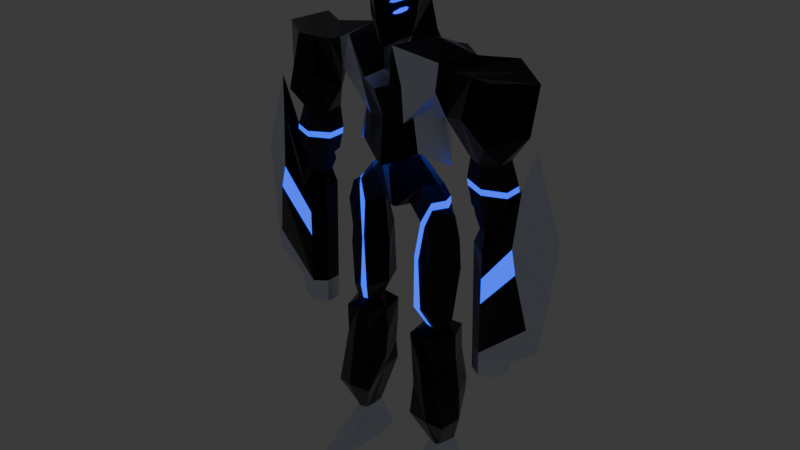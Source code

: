 # Source: C_7.blend  (saved by Blender 4.0.36; exported with 4.5.12 LTS)
import bpy
from mathutils import Matrix  # noqa: F401  (used for matrix-valued properties, if any)

bpy.ops.wm.read_factory_settings(use_empty=True)
scene = bpy.context.scene
scene.name = 'Scene'

# ---- collections
col_collection = bpy.data.collections.new('Collection'); scene.collection.children.link(col_collection)

# ---- materials (node trees are filled in below, after node groups)
mat_base = bpy.data.materials.new('Base')
mat_base.alpha_threshold = 0.0
mat_base.use_transparent_shadow = False
mat_base.roughness = 0.5
mat_base.line_color = (0.0, 0.0, 0.0, 1.0)
mat_material = bpy.data.materials.new('Material')
mat_material.use_transparent_shadow = False
mat_material_001 = bpy.data.materials.new('Material.001')
mat_material_001.use_transparent_shadow = False
mat_material_002 = bpy.data.materials.new('Material.002')
mat_material_002.use_transparent_shadow = False
mat_material_003 = bpy.data.materials.new('Material.003')
mat_material_003.use_transparent_shadow = False

# ---- material node trees
mat_base.use_nodes = True; mat_base.node_tree.nodes.clear()
_N = mat_base.node_tree.nodes; _L = mat_base.node_tree.links
n0 = _N.new('ShaderNodeOutputMaterial'); n0.name = 'Material Output'; n0.location = (300, 300)
n1 = _N.new('ShaderNodeBsdfPrincipled'); n1.name = 'Principled BSDF'; n1.location = (10, 300)
n1.inputs[0].default_value = (0.0, 0.0, 0.0, 1.0)
n1.inputs[1].default_value = 1.0
n1.inputs[3].default_value = 1.45
n1.inputs[24].default_value = 0.712
n1.inputs[25].default_value = 0.472
n1.inputs[27].default_value = (0.07777, 0.1795, 1.0, 1.0)
_L.new(n1.outputs[0], n0.inputs[0])
n0.is_active_output = True
mat_material.use_nodes = True; mat_material.node_tree.nodes.clear()
_N = mat_material.node_tree.nodes; _L = mat_material.node_tree.links
n0 = _N.new('ShaderNodeBsdfPrincipled'); n0.name = 'Principled BSDF'; n0.location = (10, 300)
n0.inputs[0].default_value = (0.8099, 0.8712, 1.0, 1.0)
n0.inputs[1].default_value = 1.0
n0.inputs[2].default_value = 0.388
n0.inputs[3].default_value = 1.45
n0.inputs[24].default_value = 0.312
n0.inputs[25].default_value = 0.276
n0.inputs[26].default_value = (0.0, 0.01135, 1.0, 1.0)
n1 = _N.new('ShaderNodeOutputMaterial'); n1.name = 'Material Output'; n1.location = (300, 300)
_L.new(n0.outputs[0], n1.inputs[0])
n1.is_active_output = True
mat_material_001.use_nodes = True; mat_material_001.node_tree.nodes.clear()
_N = mat_material_001.node_tree.nodes; _L = mat_material_001.node_tree.links
n0 = _N.new('ShaderNodeBsdfPrincipled'); n0.name = 'Principled BSDF'; n0.location = (10, 300)
n0.inputs[0].default_value = (0.03504, 0.2113, 0.6858, 1.0)
n0.inputs[2].default_value = 0.572
n0.inputs[3].default_value = 1.6
n0.inputs[13].default_value = 0.572
n0.inputs[14].default_value = (0.8944, 0.8882, 1.0, 1.0)
n0.inputs[27].default_value = (0.0, 0.04686, 1.0, 1.0)
n0.inputs[28].default_value = 2.0
n1 = _N.new('ShaderNodeOutputMaterial'); n1.name = 'Material Output'; n1.location = (300, 300)
_L.new(n0.outputs[0], n1.inputs[0])
n1.is_active_output = True
mat_material_002.use_nodes = True; mat_material_002.node_tree.nodes.clear()
_N = mat_material_002.node_tree.nodes; _L = mat_material_002.node_tree.links
n0 = _N.new('ShaderNodeBsdfPrincipled'); n0.name = 'Principled BSDF'; n0.location = (10, 300)
n0.inputs[0].default_value = (0.05797, 0.05797, 0.05797, 1.0)
n0.inputs[1].default_value = 0.736
n0.inputs[2].default_value = 0.78
n0.inputs[3].default_value = 1.45
n0.inputs[24].default_value = 1.0
n0.inputs[25].default_value = 0.492
n0.inputs[26].default_value = (0.01866, 0.0, 0.3016, 1.0)
n1 = _N.new('ShaderNodeOutputMaterial'); n1.name = 'Material Output'; n1.location = (300, 300)
_L.new(n0.outputs[0], n1.inputs[0])
n1.is_active_output = True
mat_material_003.use_nodes = True; mat_material_003.node_tree.nodes.clear()
_N = mat_material_003.node_tree.nodes; _L = mat_material_003.node_tree.links
n0 = _N.new('ShaderNodeMapping'); n0.name = 'Mapping'; n0.location = (-267, 217)
n0.inputs[2].default_value = (0.0, 0.0, 1.571)
n1 = _N.new('ShaderNodeTexCoord'); n1.name = 'Texture Coordinate'; n1.location = (-506, 218)
n2 = _N.new('ShaderNodeMixShader'); n2.name = 'Mix Shader'; n2.location = (482, 139)
n3 = _N.new('ShaderNodeOutputMaterial'); n3.name = 'Material Output'; n3.location = (758, 77)
n4 = _N.new('ShaderNodeBsdfTranslucent'); n4.name = 'Translucent BSDF'; n4.location = (256, 24)
n5 = _N.new('ShaderNodeTexWave'); n5.name = 'Wave Texture'; n5.location = (-53, 207)
n5.inputs[1].default_value = 0.9
n5.inputs[3].default_value = 15.0
n5.inputs[4].default_value = 4.4
n6 = _N.new('ShaderNodeEmission'); n6.name = 'Emission'; n6.location = (148, 379)
n6.inputs[0].default_value = (0.0, 0.01891, 1.0, 1.0)
n6.inputs[1].default_value = 3.9
_L.new(n0.outputs[0], n5.inputs[0])
_L.new(n1.outputs[4], n0.inputs[0])
_L.new(n4.outputs[0], n2.inputs[2])
_L.new(n6.outputs[0], n2.inputs[1])
_L.new(n2.outputs[0], n3.inputs[0])
_L.new(n5.outputs[0], n4.inputs[0])
n3.is_active_output = True

# ---- world
world_world = bpy.data.worlds.new('World'); scene.world = world_world
world_world.use_nodes = True; world_world.node_tree.nodes.clear()
_N = world_world.node_tree.nodes; _L = world_world.node_tree.links
n0 = _N.new('ShaderNodeOutputWorld'); n0.name = 'World Output'; n0.location = (300, 300)
n1 = _N.new('ShaderNodeBackground'); n1.name = 'Background'; n1.location = (10, 300)
n1.inputs[0].default_value = (0.05088, 0.05088, 0.05088, 1.0)
_L.new(n1.outputs[0], n0.inputs[0])
n0.is_active_output = True
world_world.color = (0.05088, 0.05088, 0.05088)
world_world.use_sun_shadow = False
world_world.sun_shadow_jitter_overblur = 0.0

# ---- meshes
me_cube = bpy.data.meshes.new('Cube')
me_cube.from_pydata([(-0.1459, -0.7023, -0.8567), (-0.4702, -0.5154, 1.285), (-0.3822, 0.5646, 1.623), (0.0, 0.6558, 1.692), (0.0, -0.7928, -0.959), (0.0, -0.6239, 1.391), (-0.3461, -0.8524, 0.4987), (-0.3822, 0.9111, 1.07), (0.0, -1.12, 0.6426), (0.0, 1.002, 1.139), (-0.3954, 0.762, 0.1055), (0.0, -0.9953, -0.1845), (0.0, 0.7957, 0.1055), (-0.2205, -0.9291, -0.07556), (-0.5633, 0.1286, 1.533), (0.0, -0.1717, 1.574), (-0.7551, -0.08183, 0.8944), (-0.6403, -0.1793, -0.1451), (-0.4592, -0.741, 0.9887), (-0.3822, 0.7438, 1.337), (0.0, -0.9734, 1.011), (0.0, 0.8349, 1.406), (-0.7156, -0.07784, 1.16), (0.1459, -0.7023, -0.8567), (0.4702, -0.5154, 1.285), (0.3822, 0.5646, 1.623), (0.3461, -0.8524, 0.4987), (0.3822, 0.9111, 1.07), (0.3954, 0.762, 0.1055), (0.2205, -0.9291, -0.07556), (0.5633, 0.1286, 1.533), (0.7551, -0.08183, 0.8944), (0.6403, -0.1793, -0.1451), (0.4592, -0.741, 0.9887), (0.3822, 0.7438, 1.337), (0.7156, -0.07784, 1.16), (-3.059, 0.5747, -4.714), (-2.968, 0.5747, -3.469), (-2.569, 0.305, -4.753), (-2.501, 0.305, -3.469), (-2.569, -0.2345, -4.753), (-2.501, -0.2345, -3.469), (-3.105, -0.4899, -4.746), (-2.968, -0.5042, -3.469), (-3.752, -0.2345, -4.714), (-3.435, -0.2345, -3.469), (-3.752, 0.305, -4.714), (-3.435, 0.305, -3.469), (-3.059, 0.5747, -4.202), (-2.415, 0.305, -4.084), (-2.415, -0.2345, -4.084), (-3.059, -0.5042, -4.122), (-3.679, -0.2345, -4.133), (-3.679, 0.305, -4.133), (-2.515, 0.305, -4.482), (-2.515, -0.2345, -4.482), (-3.059, -0.5042, -4.482), (-3.721, -0.2345, -4.462), (-3.721, 0.305, -4.462), (-3.059, 0.5747, -4.482), (-3.08, 0.4137, -4.875), (-2.733, 0.2245, -4.875), (-2.614, -0.154, -4.917), (-3.08, -0.3432, -4.875), (-3.739, -0.154, -4.887), (-3.579, 0.2245, -4.88), (-3.124, 0.4137, -5.431), (-2.823, 0.2245, -5.449), (-2.823, -0.154, -5.449), (-3.124, -0.3432, -5.431), (-3.535, -0.154, -5.419), (-3.535, 0.2245, -5.419), (-3.682, 0.2245, -5.042), (-3.682, -0.154, -5.042), (-3.079, -0.3432, -5.119), (-2.656, -0.154, -5.095), (-2.656, 0.2245, -5.095), (-3.079, 0.4137, -5.119), (-3.059, 0.5747, -4.342), (-2.448, 0.305, -4.283), (-2.448, -0.2345, -4.283), (-3.059, -0.5042, -4.295), (-3.7, -0.2345, -4.297), (-3.7, 0.305, -4.297), (-3.013, 0.5747, -3.835), (-2.43, 0.305, -3.927), (-2.43, -0.2345, -3.927), (-3.01, -0.5007, -3.827), (-3.561, -0.2379, -3.847), (-3.557, 0.305, -3.801), (-3.114, 0.5133, -5.954), (-2.678, 0.2743, -5.863), (-2.678, -0.2037, -5.863), (-3.224, -0.5972, -5.937), (-3.696, -0.1407, -5.743), (-3.62, 0.2743, -5.819), (-3.132, 0.5133, -9.813), (-2.751, 0.2743, -9.817), (-2.751, -0.2037, -9.817), (-3.132, -0.4427, -9.813), (-3.652, -0.2037, -9.821), (-3.652, 0.2743, -9.821), (-3.128, 0.5133, -9.087), (-3.934, -0.006995, -9.177), (-3.99, -0.07335, -9.214), (-3.128, -0.4427, -9.093), (-2.737, -0.2037, -9.073), (-2.737, 0.2743, -9.073), (-4.181, -0.3184, -3.846), (-4.415, -0.06484, -2.831), (-4.14, 0.04604, -3.803), (-4.541, -0.3162, -7.853), (-4.78, -0.1376, -8.615), (-3.633, 0.2743, -7.441), (-3.121, -0.4427, -7.537), (-2.708, 0.2743, -7.466), (-3.121, 0.5133, -7.518), (-2.708, -0.2037, -7.466), (-4.871, 0.06729, -6.195), (-4.229, -0.5012, -6.215), (-4.96, -0.0683, -7.396), (-3.627, 0.2743, -6.63), (-3.118, -0.4427, -6.762), (-2.693, 0.2743, -6.664), (-4.768, 0.07287, -5.488), (-4.08, -0.4856, -5.518), (-3.118, 0.5133, -6.736), (-2.693, -0.2037, -6.664), (-5.182, 0.009584, -5.264), (-1.335, 0.8999, -1.827), (-0.9228, 0.8284, -2.771), (-1.576, -0.5604, -1.843), (-0.8029, -0.4611, -2.771), (-1.077, 0.8284, -3.733), (-0.9573, -0.4611, -3.733), (-0.4079, 0.5197, -3.772), (-0.4079, -0.196, -3.772), (-0.314, 0.4333, -4.149), (-0.314, -0.1091, -4.149), (-0.5792, 0.5042, -4.4), (-0.5792, -0.18, -4.4), (-0.132, 0.6672, -5.575), (-0.132, -0.343, -5.575), (0.0, 1.072, -2.836), (0.0, -1.096, -1.957), (0.0, -0.7479, -2.836), (0.0, 1.42, -1.957), (0.0, 1.221, -4.211), (0.0, -0.897, -4.211), (0.0, 0.7709, -3.772), (0.0, -0.4472, -3.772), (0.0, 0.6238, -4.149), (0.0, -0.2996, -4.149), (0.0, 0.8577, -4.4), (0.0, -0.5335, -4.4), (0.0, 0.7152, -5.575), (0.0, -0.391, -5.575), (-1.359, 0.1618, -2.804), (-1.972, 0.1618, -1.783), (-1.601, 0.1618, -4.126), (-0.8476, 0.1618, -3.772), (-0.5431, 0.1621, -4.149), (-0.8082, 0.1621, -4.4), (-0.3611, 0.1618, -5.575), (0.0, 0.1618, -5.575), (-0.4291, -1.002, -1.771), (-1.667, -0.551, -1.049), (-2.342, 0.1618, -0.8806), (-1.483, 0.8999, -0.9446), (0.0, 1.325, -1.343), (-0.566, 0.9168, -2.935), (-0.6917, -0.8413, -1.81), (-0.6443, 0.9168, -3.917), (-0.1087, 0.6436, -3.772), (-0.1582, 0.5273, -4.149), (-0.2925, 0.6786, -4.4), (-0.066, 0.6909, -5.575), (-0.566, -0.5931, -2.935), (-0.6917, 1.165, -1.81), (-0.6443, -0.5931, -3.917), (-0.1087, -0.32, -3.772), (-0.1582, -0.2031, -4.149), (-0.2925, -0.3544, -4.4), (-0.066, -0.3667, -5.575), (-0.182, 0.1618, -5.575), (-0.7176, -1.229, -0.6181), (-0.9287, 1.165, -1.072), (-1.044, 0.1618, -0.6414), (-1.184, 0.1579, -4.786), (-0.8953, -0.1631, -4.768), (-0.6364, 0.2424, -5.539), (-0.3692, -0.1249, -5.396), (-1.127, 0.4914, -4.871), (-0.5278, 0.6017, -5.512), (-1.477, 0.1245, -5.167), (-1.268, -0.2576, -5.17), (-0.7564, 0.2114, -5.745), (-1.008, -0.3905, -5.768), (-1.33, 0.5336, -5.201), (-1.114, 0.6864, -5.798), (-1.839, 0.07274, -5.494), (-1.336, -0.2833, -5.546), (-2.018, 0.05551, -6.113), (-1.318, -0.4429, -5.956), (-1.388, 0.5096, -5.562), (-1.424, 0.6339, -5.986), (-0.5684, 0.1683, -7.169), (-0.9284, -0.5554, -6.775), (-0.9263, 0.7958, -6.772), (-1.998, 0.1717, -7.08), (-1.429, -0.5049, -7.157), (-1.427, 0.8463, -7.154), (-0.5887, 0.1553, -8.434), (-0.883, -0.5179, -8.444), (-0.8732, 0.8332, -8.444), (-1.796, 0.1698, -8.529), (-1.351, -0.5106, -8.497), (-1.341, 0.8406, -8.498), (-0.8909, 0.1531, -9.111), (-1.121, -0.2026, -9.079), (-1.115, 0.5222, -9.08), (-1.641, 0.1681, -9.151), (-1.483, -0.1969, -9.163), (-1.478, 0.5279, -9.163), (-0.6804, 0.1464, -9.438), (-0.804, -0.573, -9.323), (-0.7979, 0.8352, -9.386), (-1.874, 0.1766, -9.348), (-1.61, -0.5603, -9.309), (-1.603, 0.848, -9.372), (-0.632, 0.1502, -10.29), (-0.8688, -0.5697, -10.01), (-0.8584, 0.8822, -10.01), (-1.912, 0.1727, -10.15), (-1.595, -0.5584, -10.17), (-1.584, 0.8936, -10.17), (-0.7801, 0.1516, -11.55), (-0.8078, -0.5722, -12.12), (-0.8728, 0.8861, -11.6), (-2.09, 0.1773, -12.19), (-2.017, -0.5532, -12.19), (-1.762, 0.9051, -11.66), (-1.218, 0.178, -13.14), (-1.249, -0.15, -13.13), (-1.244, 0.5094, -13.15), (-1.788, 0.3546, -13.13), (-1.628, -0.1439, -13.15), (-1.623, 0.5155, -13.15), (-0.7142, 0.1509, -11.05), (-0.9253, 0.8825, -11.02), (-1.805, -0.5558, -11.18), (-0.9358, -0.5694, -11.02), (-1.795, 0.8961, -11.18), (-2.067, 0.1775, -11.32), (-1.269, 0.6602, -5.892), (-1.309, -0.2715, -5.372), (-1.163, -0.4167, -5.862), (-1.361, 0.5214, -5.389), (-1.597, 0.09358, -5.331), (-1.026, 0.8432, -6.917), (-1.028, -0.508, -6.921), (-1.107, 0.8369, -8.471), (-1.117, -0.5143, -8.471), (-1.296, 0.5251, -9.121), (-1.302, -0.1997, -9.121), (-1.201, 0.8416, -9.379), (-1.207, -0.5667, -9.316), (-1.221, 1.041, -10.09), (-1.232, -0.6986, -10.09), (-1.46, 1.051, -11.59), (-1.51, -0.6957, -12.11), (-1.507, 0.5248, -13.16), (-1.512, -0.219, -13.16), (-1.36, 1.043, -11.1), (-1.37, -0.6971, -11.1), (-3.334, -0.861, -2.808), (-4.086, 0.06766, -2.617), (-3.235, -0.5199, -1.242), (-4.221, 0.1929, -1.227), (-3.268, 0.7144, -0.9029), (-2.107, -0.5414, -1.18), (-1.797, -0.3775, -2.526), (-2.976, 0.8303, -2.328), (-3.745, 0.4536, -1.065), (-2.671, -0.5307, -1.211), (-2.53, -0.7277, -2.288), (-3.527, 0.8287, -2.811), (3.059, 0.5747, -4.714), (2.968, 0.5747, -3.469), (2.569, 0.305, -4.753), (2.501, 0.305, -3.469), (2.569, -0.2345, -4.753), (2.501, -0.2345, -3.469), (3.105, -0.4899, -4.746), (2.968, -0.5042, -3.469), (3.752, -0.2345, -4.714), (3.435, -0.2345, -3.469), (3.752, 0.305, -4.714), (3.435, 0.305, -3.469), (3.059, 0.5747, -4.202), (2.415, 0.305, -4.084), (2.415, -0.2345, -4.084), (3.059, -0.5042, -4.122), (3.679, -0.2345, -4.133), (3.679, 0.305, -4.133), (2.515, 0.305, -4.482), (2.515, -0.2345, -4.482), (3.059, -0.5042, -4.482), (3.721, -0.2345, -4.462), (3.721, 0.305, -4.462), (3.059, 0.5747, -4.482), (3.08, 0.4137, -4.875), (2.733, 0.2245, -4.875), (2.614, -0.154, -4.917), (3.08, -0.3432, -4.875), (3.739, -0.154, -4.887), (3.579, 0.2245, -4.88), (3.124, 0.4137, -5.431), (2.823, 0.2245, -5.449), (2.823, -0.154, -5.449), (3.124, -0.3432, -5.431), (3.535, -0.154, -5.419), (3.535, 0.2245, -5.419), (3.682, 0.2245, -5.042), (3.682, -0.154, -5.042), (3.079, -0.3432, -5.119), (2.656, -0.154, -5.095), (2.656, 0.2245, -5.095), (3.079, 0.4137, -5.119), (3.059, 0.5747, -4.342), (2.448, 0.305, -4.283), (2.448, -0.2345, -4.283), (3.059, -0.5042, -4.295), (3.7, -0.2345, -4.297), (3.7, 0.305, -4.297), (3.013, 0.5747, -3.835), (2.43, 0.305, -3.927), (2.43, -0.2345, -3.927), (3.01, -0.5007, -3.827), (3.561, -0.2379, -3.847), (3.557, 0.305, -3.801), (3.114, 0.5133, -5.954), (2.678, 0.2743, -5.863), (2.678, -0.2037, -5.863), (3.224, -0.5972, -5.937), (3.696, -0.1407, -5.743), (3.62, 0.2743, -5.819), (3.132, 0.5133, -9.813), (2.751, 0.2743, -9.817), (2.751, -0.2037, -9.817), (3.132, -0.4427, -9.813), (3.652, -0.2037, -9.821), (3.652, 0.2743, -9.821), (3.128, 0.5133, -9.087), (3.934, -0.006995, -9.177), (3.99, -0.07335, -9.214), (3.128, -0.4427, -9.093), (2.737, -0.2037, -9.073), (2.737, 0.2743, -9.073), (4.181, -0.3184, -3.846), (4.415, -0.06484, -2.831), (4.14, 0.04604, -3.803), (4.541, -0.3162, -7.853), (4.78, -0.1376, -8.615), (3.633, 0.2743, -7.441), (3.121, -0.4427, -7.537), (2.708, 0.2743, -7.466), (3.121, 0.5133, -7.518), (2.708, -0.2037, -7.466), (4.871, 0.06729, -6.195), (4.229, -0.5012, -6.215), (4.96, -0.0683, -7.396), (3.627, 0.2743, -6.63), (3.118, -0.4427, -6.762), (2.693, 0.2743, -6.664), (4.768, 0.07287, -5.488), (4.08, -0.4856, -5.518), (3.118, 0.5133, -6.736), (2.693, -0.2037, -6.664), (5.182, 0.009584, -5.264), (1.335, 0.8999, -1.827), (0.9228, 0.8284, -2.771), (1.576, -0.5604, -1.843), (0.8029, -0.4611, -2.771), (1.077, 0.8284, -3.733), (0.9573, -0.4611, -3.733), (0.4079, 0.5197, -3.772), (0.4079, -0.196, -3.772), (0.314, 0.4333, -4.149), (0.314, -0.1091, -4.149), (0.5792, 0.5042, -4.4), (0.5792, -0.18, -4.4), (0.132, 0.6672, -5.575), (0.132, -0.343, -5.575), (1.359, 0.1618, -2.804), (1.972, 0.1618, -1.783), (1.601, 0.1618, -4.126), (0.8476, 0.1618, -3.772), (0.5431, 0.1621, -4.149), (0.8082, 0.1621, -4.4), (0.3611, 0.1618, -5.575), (0.4291, -1.002, -1.771), (1.667, -0.551, -1.049), (2.342, 0.1618, -0.8806), (1.483, 0.8999, -0.9446), (0.566, 0.9168, -2.935), (0.6917, -0.8413, -1.81), (0.6443, 0.9168, -3.917), (0.1087, 0.6436, -3.772), (0.1582, 0.5273, -4.149), (0.2925, 0.6786, -4.4), (0.066, 0.6909, -5.575), (0.566, -0.5931, -2.935), (0.6917, 1.165, -1.81), (0.6443, -0.5931, -3.917), (0.1087, -0.32, -3.772), (0.1582, -0.2031, -4.149), (0.2925, -0.3544, -4.4), (0.066, -0.3667, -5.575), (0.182, 0.1618, -5.575), (0.7176, -1.229, -0.6181), (0.9287, 1.165, -1.072), (1.044, 0.1618, -0.6414), (1.184, 0.1579, -4.786), (0.8953, -0.1631, -4.768), (0.6364, 0.2424, -5.539), (0.3692, -0.1249, -5.396), (1.127, 0.4914, -4.871), (0.5278, 0.6017, -5.512), (1.477, 0.1245, -5.167), (1.268, -0.2576, -5.17), (0.7564, 0.2114, -5.745), (1.008, -0.3905, -5.768), (1.33, 0.5336, -5.201), (1.114, 0.6864, -5.798), (1.839, 0.07274, -5.494), (1.336, -0.2833, -5.546), (2.018, 0.05551, -6.113), (1.318, -0.4429, -5.956), (1.388, 0.5096, -5.562), (1.424, 0.6339, -5.986), (0.5684, 0.1683, -7.169), (0.9284, -0.5554, -6.775), (0.9263, 0.7958, -6.772), (1.998, 0.1717, -7.08), (1.429, -0.5049, -7.157), (1.427, 0.8463, -7.154), (0.5887, 0.1553, -8.434), (0.883, -0.5179, -8.444), (0.8732, 0.8332, -8.444), (1.796, 0.1698, -8.529), (1.351, -0.5106, -8.497), (1.341, 0.8406, -8.498), (0.8909, 0.1531, -9.111), (1.121, -0.2026, -9.079), (1.115, 0.5222, -9.08), (1.641, 0.1681, -9.151), (1.483, -0.1969, -9.163), (1.478, 0.5279, -9.163), (0.6804, 0.1464, -9.438), (0.804, -0.573, -9.323), (0.7979, 0.8352, -9.386), (1.874, 0.1766, -9.348), (1.61, -0.5603, -9.309), (1.603, 0.848, -9.372), (0.632, 0.1502, -10.29), (0.8688, -0.5697, -10.01), (0.8584, 0.8822, -10.01), (1.912, 0.1727, -10.15), (1.595, -0.5584, -10.17), (1.584, 0.8936, -10.17), (0.7801, 0.1516, -11.55), (0.8078, -0.5722, -12.12), (0.8728, 0.8861, -11.6), (2.09, 0.1773, -12.19), (2.017, -0.5532, -12.19), (1.762, 0.9051, -11.66), (1.218, 0.178, -13.14), (1.249, -0.15, -13.13), (1.244, 0.5094, -13.15), (1.788, 0.3546, -13.13), (1.628, -0.1439, -13.15), (1.623, 0.5155, -13.15), (0.7142, 0.1509, -11.05), (0.9253, 0.8825, -11.02), (1.805, -0.5558, -11.18), (0.9358, -0.5694, -11.02), (1.795, 0.8961, -11.18), (2.067, 0.1775, -11.32), (1.269, 0.6602, -5.892), (1.309, -0.2715, -5.372), (1.163, -0.4167, -5.862), (1.361, 0.5214, -5.389), (1.597, 0.09358, -5.331), (1.026, 0.8432, -6.917), (1.028, -0.508, -6.921), (1.107, 0.8369, -8.471), (1.117, -0.5143, -8.471), (1.296, 0.5251, -9.121), (1.302, -0.1997, -9.121), (1.201, 0.8416, -9.379), (1.207, -0.5667, -9.316), (1.221, 1.041, -10.09), (1.232, -0.6986, -10.09), (1.46, 1.051, -11.59), (1.51, -0.6957, -12.11), (1.507, 0.5248, -13.16), (1.512, -0.219, -13.16), (1.36, 1.043, -11.1), (1.37, -0.6971, -11.1), (3.334, -0.861, -2.808), (4.086, 0.06766, -2.617), (3.235, -0.5199, -1.242), (4.221, 0.1929, -1.227), (3.268, 0.7144, -0.9029), (2.107, -0.5414, -1.18), (1.797, -0.3775, -2.526), (2.976, 0.8303, -2.328), (3.745, 0.4536, -1.065), (2.671, -0.5307, -1.211), (2.53, -0.7277, -2.288), (3.527, 0.8287, -2.811), (-0.5571, 1.006, -1.242), (0.0, 1.102, -1.405), (0.0, -0.3505, -1.773), (-0.2574, -0.2935, -1.661), (0.5571, 1.006, -1.242), (0.2574, -0.2935, -1.661), (-0.6081, 1.065, -1.219), (3.758e-10, 1.17, -1.396), (3.758e-10, -0.4158, -1.798), (-0.281, -0.3537, -1.676), (0.6081, 1.065, -1.219), (0.281, -0.3537, -1.676), (-0.5972, 0.7569, -0.6656), (0.0, 0.8692, -0.6656), (0.0, -0.1647, -0.6603), (-0.492, -0.1647, -0.6603), (0.5972, 0.7569, -0.6656), (0.492, -0.1647, -0.6603), (-1.048, 0.1257, -14.3), (-1.229, -1.532, -14.31), (-1.092, 0.9229, -14.25), (-1.602, 0.1734, -14.31), (-1.943, 0.4478, -14.29), (-1.851, -1.467, -14.33), (-1.621, 0.9793, -14.26), (-1.429, 0.9746, -14.27), (-1.662, -1.502, -14.31), (1.048, 0.1257, -14.3), (1.229, -1.532, -14.31), (1.092, 0.9229, -14.25), (1.602, 0.1734, -14.31), (1.943, 0.4478, -14.29), (1.851, -1.467, -14.33), (1.621, 0.9793, -14.26), (1.429, 0.9746, -14.27), (1.662, -1.502, -14.31)], [], [(22, 14, 2, 19), (20, 5, 1, 18), (15, 14, 1, 5), (537, 536, 4, 0), (19, 2, 3, 21), (10, 7, 9, 12), (11, 8, 6, 13), (17, 16, 7, 10), (537, 17, 10, 534), (4, 11, 13, 0), (534, 10, 12, 535), (0, 13, 17, 537), (13, 6, 16, 17), (3, 2, 14, 15), (18, 1, 14, 22), (6, 18, 22, 16), (7, 19, 21, 9), (8, 20, 18, 6), (16, 22, 19, 7), (35, 34, 25, 30), (20, 33, 24, 5), (15, 5, 24, 30), (539, 23, 4, 536), (34, 21, 3, 25), (28, 12, 9, 27), (11, 29, 26, 8), (32, 28, 27, 31), (539, 538, 28, 32), (4, 23, 29, 11), (538, 535, 12, 28), (23, 539, 32, 29), (29, 32, 31, 26), (3, 15, 30, 25), (33, 35, 30, 24), (26, 31, 35, 33), (27, 9, 21, 34), (8, 26, 33, 20), (31, 27, 34, 35), (84, 37, 39, 85), (85, 39, 41, 86), (86, 41, 43, 87), (87, 43, 45, 88), (275, 276, 45, 43), (88, 45, 47, 89), (89, 47, 37, 84), (38, 40, 62, 61), (83, 53, 48, 78), (82, 52, 53, 83), (81, 51, 52, 82), (80, 50, 51, 81), (79, 49, 50, 80), (78, 48, 49, 79), (36, 59, 54, 38), (38, 54, 55, 40), (40, 55, 56, 42), (42, 56, 57, 44), (44, 57, 58, 46), (46, 58, 59, 36), (73, 72, 71, 70), (44, 46, 65, 64), (36, 38, 61, 60), (40, 42, 63, 62), (46, 36, 60, 65), (42, 44, 64, 63), (66, 67, 91, 90), (75, 74, 69, 68), (77, 76, 67, 66), (72, 77, 66, 71), (74, 73, 70, 69), (76, 75, 68, 67), (61, 62, 75, 76), (63, 64, 73, 74), (65, 60, 77, 72), (60, 61, 76, 77), (62, 63, 74, 75), (64, 65, 72, 73), (59, 78, 79, 54), (54, 79, 80, 55), (55, 80, 81, 56), (56, 81, 82, 57), (57, 82, 83, 58), (58, 83, 78, 59), (53, 89, 84, 48), (52, 88, 89, 53), (51, 87, 88, 52), (50, 86, 87, 51), (49, 85, 86, 50), (48, 84, 85, 49), (103, 102, 96, 101), (71, 66, 90, 95), (69, 70, 94, 93), (67, 68, 92, 91), (70, 71, 95, 94), (68, 69, 93, 92), (96, 97, 98, 99, 100, 101), (105, 104, 100, 99), (107, 106, 98, 97), (104, 103, 101, 100), (106, 105, 99, 98), (102, 107, 97, 96), (116, 115, 107, 102), (117, 114, 105, 106), (93, 94, 109, 108), (115, 117, 106, 107), (94, 95, 110, 109), (113, 116, 102, 103), (109, 110, 124, 118, 103, 104, 112, 120, 128), (119, 120, 112, 111), (104, 105, 111, 112), (122, 93, 108, 125), (113, 103, 118), (121, 113, 118, 124), (105, 114, 119, 111), (125, 128, 120, 119), (121, 126, 116, 113), (123, 127, 117, 115), (127, 122, 114, 117), (126, 123, 115, 116), (90, 91, 123, 126), (92, 93, 122, 127), (91, 92, 127, 123), (95, 90, 126, 121), (108, 109, 128, 125), (95, 121, 124, 110), (114, 122, 125, 119), (171, 144, 165, 185), (177, 171, 131, 132), (157, 158, 129, 130), (157, 130, 133, 159), (179, 134, 136, 180), (177, 132, 134, 179), (159, 133, 135, 160), (180, 136, 138, 181), (160, 135, 137, 161), (163, 142, 191, 190), (181, 138, 140, 182), (161, 137, 139, 162), (182, 140, 142, 183), (175, 153, 155, 176), (184, 164, 156, 183), (173, 149, 151, 174), (174, 151, 153, 175), (172, 147, 149, 173), (170, 143, 147, 172), (170, 178, 146, 143), (176, 155, 164, 184), (138, 161, 162, 140), (139, 141, 193, 192), (136, 160, 161, 138), (134, 159, 160, 136), (132, 157, 159, 134), (132, 131, 158, 157), (284, 283, 278, 277), (187, 167, 166, 185), (186, 168, 167, 187), (129, 158, 167, 168), (178, 129, 168, 186), (146, 178, 186, 169), (141, 176, 184, 163), (130, 129, 178, 170), (130, 170, 172, 133), (133, 172, 173, 135), (137, 174, 175, 139), (135, 173, 174, 137), (163, 184, 183, 142), (139, 175, 176, 141), (154, 182, 183, 156), (152, 181, 182, 154), (150, 180, 181, 152), (145, 177, 179, 148), (148, 179, 180, 150), (145, 144, 171, 177), (131, 171, 185, 166), (192, 193, 199, 198), (188, 192, 198, 194), (141, 163, 190, 193), (140, 162, 188, 189), (142, 140, 189, 191), (162, 139, 192, 188), (256, 255, 201, 203), (196, 197, 207, 206), (189, 188, 194, 195), (193, 190, 196, 199), (191, 189, 195, 197), (190, 191, 197, 196), (200, 204, 205, 202), (201, 200, 202, 203), (199, 196, 206, 208), (258, 257, 204, 200), (257, 254, 205, 204), (255, 258, 200, 201), (210, 209, 215, 216), (259, 208, 214, 261), (256, 203, 210, 260), (254, 199, 208, 259), (202, 205, 211, 209), (203, 202, 209, 210), (212, 213, 219, 218), (215, 217, 223, 221), (208, 206, 212, 214), (260, 210, 216, 262), (209, 211, 217, 215), (206, 207, 213, 212), (220, 218, 224, 226), (222, 221, 227, 228), (261, 214, 220, 263), (216, 215, 221, 222), (214, 212, 218, 220), (262, 216, 222, 264), (265, 226, 232, 267), (224, 225, 231, 230), (264, 222, 228, 266), (221, 223, 229, 227), (218, 219, 225, 224), (263, 220, 226, 265), (274, 250, 240, 270), (249, 248, 236, 238), (228, 227, 233, 234), (226, 224, 230, 232), (266, 228, 234, 268), (227, 229, 235, 233), (269, 238, 244, 271), (236, 237, 243, 242), (253, 252, 241, 239), (248, 251, 237, 236), (273, 249, 238, 269), (250, 253, 239, 240), (506, 482, 555, 556), (243, 272, 548, 541), (240, 239, 245, 246), (238, 236, 242, 244), (270, 240, 246, 272), (239, 241, 247, 245), (234, 233, 253, 250), (267, 232, 249, 273), (230, 231, 251, 248), (233, 235, 252, 253), (232, 230, 248, 249), (268, 234, 250, 274), (231, 268, 274, 251), (235, 267, 273, 252), (237, 270, 272, 243), (272, 246, 545, 548), (482, 480, 553, 555), (252, 273, 269, 241), (241, 269, 271, 247), (225, 266, 268, 231), (251, 274, 270, 237), (223, 263, 265, 229), (219, 264, 266, 225), (229, 265, 267, 235), (213, 262, 264, 219), (217, 261, 263, 223), (207, 260, 262, 213), (205, 254, 259, 211), (197, 256, 260, 207), (211, 259, 261, 217), (195, 194, 258, 255), (198, 199, 254, 257), (194, 198, 257, 258), (197, 195, 255, 256), (276, 275, 277, 278), (285, 284, 277, 275), (283, 286, 276, 278), (167, 158, 282, 279), (158, 131, 281, 282), (131, 166, 280, 281), (166, 167, 279, 280), (279, 282, 286, 283), (281, 280, 284, 285), (280, 279, 283, 284), (285, 275, 43, 41), (281, 285, 41, 39), (276, 286, 47, 45), (286, 282, 37, 47), (282, 281, 39, 37), (185, 165, 186, 187), (335, 336, 290, 288), (336, 337, 292, 290), (337, 338, 294, 292), (338, 339, 296, 294), (510, 294, 296, 511), (339, 340, 298, 296), (340, 335, 288, 298), (289, 312, 313, 291), (334, 329, 299, 304), (333, 334, 304, 303), (332, 333, 303, 302), (331, 332, 302, 301), (330, 331, 301, 300), (329, 330, 300, 299), (287, 289, 305, 310), (289, 291, 306, 305), (291, 293, 307, 306), (293, 295, 308, 307), (295, 297, 309, 308), (297, 287, 310, 309), (324, 321, 322, 323), (295, 315, 316, 297), (287, 311, 312, 289), (291, 313, 314, 293), (297, 316, 311, 287), (293, 314, 315, 295), (317, 341, 342, 318), (326, 319, 320, 325), (328, 317, 318, 327), (323, 322, 317, 328), (325, 320, 321, 324), (327, 318, 319, 326), (312, 327, 326, 313), (314, 325, 324, 315), (316, 323, 328, 311), (311, 328, 327, 312), (313, 326, 325, 314), (315, 324, 323, 316), (310, 305, 330, 329), (305, 306, 331, 330), (306, 307, 332, 331), (307, 308, 333, 332), (308, 309, 334, 333), (309, 310, 329, 334), (304, 299, 335, 340), (303, 304, 340, 339), (302, 303, 339, 338), (301, 302, 338, 337), (300, 301, 337, 336), (299, 300, 336, 335), (354, 352, 347, 353), (322, 346, 341, 317), (320, 344, 345, 321), (318, 342, 343, 319), (321, 345, 346, 322), (319, 343, 344, 320), (347, 352, 351, 350, 349, 348), (356, 350, 351, 355), (358, 348, 349, 357), (355, 351, 352, 354), (357, 349, 350, 356), (353, 347, 348, 358), (367, 353, 358, 366), (368, 357, 356, 365), (344, 359, 360, 345), (366, 358, 357, 368), (345, 360, 361, 346), (364, 354, 353, 367), (360, 379, 371, 363, 355, 354, 369, 375, 361), (370, 362, 363, 371), (355, 363, 362, 356), (373, 376, 359, 344), (364, 369, 354), (372, 375, 369, 364), (356, 362, 370, 365), (376, 370, 371, 379), (372, 364, 367, 377), (374, 366, 368, 378), (378, 368, 365, 373), (377, 367, 366, 374), (341, 377, 374, 342), (343, 378, 373, 344), (342, 374, 378, 343), (346, 372, 377, 341), (359, 376, 379, 360), (346, 361, 375, 372), (365, 370, 376, 373), (406, 420, 401, 144), (412, 383, 382, 406), (394, 381, 380, 395), (394, 396, 384, 381), (414, 415, 387, 385), (412, 414, 385, 383), (396, 397, 386, 384), (415, 416, 389, 387), (397, 398, 388, 386), (400, 425, 426, 393), (416, 417, 391, 389), (398, 399, 390, 388), (417, 418, 393, 391), (410, 411, 155, 153), (419, 418, 156, 164), (408, 409, 151, 149), (409, 410, 153, 151), (407, 408, 149, 147), (405, 407, 147, 143), (405, 143, 146, 413), (411, 419, 164, 155), (389, 391, 399, 398), (390, 427, 428, 392), (387, 389, 398, 397), (385, 387, 397, 396), (383, 385, 396, 394), (383, 394, 395, 382), (519, 512, 513, 518), (422, 420, 402, 403), (421, 422, 403, 404), (380, 404, 403, 395), (413, 421, 404, 380), (146, 169, 421, 413), (392, 400, 419, 411), (381, 405, 413, 380), (381, 384, 407, 405), (384, 386, 408, 407), (388, 390, 410, 409), (386, 388, 409, 408), (400, 393, 418, 419), (390, 392, 411, 410), (154, 156, 418, 417), (152, 154, 417, 416), (150, 152, 416, 415), (145, 148, 414, 412), (148, 150, 415, 414), (145, 412, 406, 144), (382, 402, 420, 406), (427, 433, 434, 428), (423, 429, 433, 427), (392, 428, 425, 400), (391, 424, 423, 399), (393, 426, 424, 391), (399, 423, 427, 390), (491, 438, 436, 490), (431, 441, 442, 432), (424, 430, 429, 423), (428, 434, 431, 425), (426, 432, 430, 424), (425, 431, 432, 426), (435, 437, 440, 439), (436, 438, 437, 435), (434, 443, 441, 431), (493, 435, 439, 492), (492, 439, 440, 489), (490, 436, 435, 493), (445, 451, 450, 444), (494, 496, 449, 443), (491, 495, 445, 438), (489, 494, 443, 434), (437, 444, 446, 440), (438, 445, 444, 437), (447, 453, 454, 448), (450, 456, 458, 452), (443, 449, 447, 441), (495, 497, 451, 445), (444, 450, 452, 446), (441, 447, 448, 442), (455, 461, 459, 453), (457, 463, 462, 456), (496, 498, 455, 449), (451, 457, 456, 450), (449, 455, 453, 447), (497, 499, 457, 451), (500, 502, 467, 461), (459, 465, 466, 460), (499, 501, 463, 457), (456, 462, 464, 458), (453, 459, 460, 454), (498, 500, 461, 455), (509, 505, 475, 485), (484, 473, 471, 483), (463, 469, 468, 462), (461, 467, 465, 459), (501, 503, 469, 463), (462, 468, 470, 464), (504, 506, 479, 473), (471, 477, 478, 472), (488, 474, 476, 487), (483, 471, 472, 486), (508, 504, 473, 484), (485, 475, 474, 488), (247, 271, 547, 546), (271, 244, 542, 547), (475, 481, 480, 474), (473, 479, 477, 471), (505, 507, 481, 475), (474, 480, 482, 476), (469, 485, 488, 468), (502, 508, 484, 467), (465, 483, 486, 466), (468, 488, 487, 470), (467, 484, 483, 465), (503, 509, 485, 469), (466, 486, 509, 503), (470, 487, 508, 502), (472, 478, 507, 505), (480, 481, 554, 553), (245, 247, 546, 544), (487, 476, 504, 508), (476, 482, 506, 504), (460, 466, 503, 501), (486, 472, 505, 509), (458, 464, 500, 498), (454, 460, 501, 499), (464, 470, 502, 500), (448, 454, 499, 497), (452, 458, 498, 496), (442, 448, 497, 495), (440, 446, 494, 489), (432, 442, 495, 491), (446, 452, 496, 494), (430, 490, 493, 429), (433, 492, 489, 434), (429, 493, 492, 433), (432, 491, 490, 430), (511, 513, 512, 510), (520, 510, 512, 519), (518, 513, 511, 521), (403, 514, 517, 395), (395, 517, 516, 382), (382, 516, 515, 402), (402, 515, 514, 403), (514, 518, 521, 517), (516, 520, 519, 515), (515, 519, 518, 514), (520, 292, 294, 510), (516, 290, 292, 520), (511, 296, 298, 521), (521, 298, 288, 517), (517, 288, 290, 516), (420, 422, 421, 401), (421, 169, 523, 526), (525, 524, 530, 531), (169, 186, 522, 523), (401, 421, 526, 527), (144, 401, 527, 524), (165, 144, 524, 525), (186, 165, 525, 522), (529, 528, 534, 535), (524, 527, 533, 530), (522, 525, 531, 528), (523, 522, 528, 529), (527, 526, 532, 533), (526, 523, 529, 532), (533, 532, 538, 539), (532, 529, 535, 538), (531, 530, 536, 537), (530, 533, 539, 536), (528, 531, 537, 534), (547, 543, 544, 546), (543, 548, 545, 544), (540, 541, 548, 543), (542, 540, 543, 547), (556, 555, 553, 552), (552, 553, 554, 557), (549, 552, 557, 550), (551, 556, 552, 549), (479, 506, 556, 551), (481, 507, 557, 554), (507, 478, 550, 557), (242, 243, 541, 540), (244, 242, 540, 542), (478, 477, 549, 550), (477, 479, 551, 549), (246, 245, 544, 545)])
me_cube.polygons.foreach_set('material_index', [0, 0, 0, 0, 0, 0, 0, 0, 0, 0, 0, 0, 0, 0, 0, 0, 0, 0, 0, 0, 0, 0, 0, 0, 0, 0, 0, 0, 0, 0, 0, 0, 0, 0, 0, 0, 0, 0, 3, 3, 3, 3, 0, 0, 3, 3, 2, 2, 2, 2, 2, 2, 3, 3, 3, 3, 3, 3, 3, 3, 3, 3, 3, 3, 0, 3, 3, 3, 3, 3, 3, 3, 3, 3, 3, 3, 3, 3, 3, 3, 3, 3, 3, 0, 3, 3, 3, 3, 1, 0, 0, 0, 0, 0, 0, 1, 1, 1, 1, 1, 0, 0, 0, 0, 0, 0, 1, 1, 1, 0, 0, 2, 0, 1, 0, 0, 0, 0, 0, 0, 0, 0, 1, 0, 2, 0, 1, 1, 1, 2, 0, 2, 0, 0, 0, 0, 0, 0, 0, 0, 0, 0, 2, 1, 0, 0, 0, 0, 0, 2, 1, 1, 0, 0, 0, 1, 0, 0, 0, 0, 1, 2, 0, 0, 0, 0, 0, 0, 0, 0, 2, 0, 1, 3, 3, 0, 0, 0, 0, 0, 0, 3, 0, 3, 0, 3, 3, 0, 3, 0, 3, 3, 2, 0, 2, 3, 3, 0, 3, 0, 0, 3, 0, 0, 0, 2, 3, 0, 0, 0, 0, 0, 0, 0, 0, 0, 0, 0, 0, 0, 0, 0, 0, 0, 0, 0, 0, 1, 1, 0, 0, 0, 0, 0, 0, 0, 0, 0, 0, 0, 0, 0, 1, 1, 0, 0, 0, 0, 0, 0, 0, 2, 0, 2, 0, 2, 0, 2, 2, 2, 2, 0, 0, 0, 0, 0, 0, 0, 0, 0, 0, 0, 0, 0, 0, 0, 0, 3, 3, 3, 3, 0, 3, 3, 3, 2, 2, 2, 2, 2, 2, 3, 3, 3, 3, 3, 3, 3, 3, 3, 3, 3, 3, 0, 3, 3, 3, 3, 3, 3, 3, 3, 3, 3, 3, 3, 3, 3, 3, 3, 3, 3, 3, 3, 3, 3, 3, 1, 0, 0, 0, 0, 0, 0, 1, 1, 1, 1, 1, 0, 0, 0, 0, 0, 0, 1, 1, 1, 0, 0, 2, 0, 1, 0, 0, 0, 0, 0, 0, 0, 0, 1, 0, 2, 0, 1, 1, 1, 2, 0, 2, 0, 0, 0, 0, 0, 0, 0, 0, 0, 0, 2, 1, 0, 0, 0, 0, 0, 2, 1, 1, 0, 0, 0, 1, 0, 0, 0, 0, 1, 2, 0, 0, 0, 0, 0, 0, 0, 0, 2, 0, 1, 3, 3, 0, 0, 0, 0, 0, 0, 3, 0, 3, 0, 3, 3, 0, 3, 0, 3, 3, 2, 0, 2, 3, 3, 0, 3, 0, 0, 3, 0, 0, 0, 2, 3, 0, 0, 0, 0, 0, 0, 0, 0, 0, 0, 0, 0, 0, 0, 0, 0, 0, 0, 0, 0, 1, 1, 0, 0, 0, 0, 0, 0, 0, 0, 0, 0, 0, 0, 0, 1, 1, 0, 0, 0, 0, 0, 0, 0, 2, 0, 2, 0, 2, 0, 2, 2, 2, 2, 0, 0, 0, 0, 0, 0, 0, 0, 0, 0, 0, 0, 0, 0, 0, 0, 0, 0, 0, 0, 1, 1, 0, 0, 0, 0, 0, 0, 0, 0, 0, 1, 1, 0, 0, 0, 0, 0, 0, 0, 0, 0, 1, 1, 1, 1, 1, 1, 1, 1])
_uv = me_cube.uv_layers.new(name='UVMap')
_uv.uv.foreach_set('vector', [0.1393, 0.5893, 0.1492, 0.5679, 0.1729, 0.5602, 0.1839, 0.5746, 0.3351, 0.6464, 0.3306, 0.6213, 0.3567, 0.6167, 0.3598, 0.634, 0.3293, 0.5952, 0.3598, 0.5795, 0.3567, 0.6167, 0.3306, 0.6213, 0.7276, 0.5816, 0.7539, 0.5816, 0.7539, 0.6164, 0.7461, 0.6112, 0.009653, 0.7099, 0.0111, 0.6944, 0.03033, 0.6905, 0.02888, 0.706, 0.0099, 0.7759, 0.0083, 0.7244, 0.02753, 0.7205, 0.03044, 0.7757, 0.5847, 0.8433, 0.5813, 0.7989, 0.6021, 0.8058, 0.5966, 0.8368, 0.1415, 0.6591, 0.1403, 0.6036, 0.1943, 0.5879, 0.1915, 0.6401, 0.146, 0.686, 0.1415, 0.6591, 0.1915, 0.6401, 0.1943, 0.6819, 0.5885, 0.885, 0.5847, 0.8433, 0.5966, 0.8368, 0.5966, 0.8791, -4.286e-09, 0.8174, 0.0099, 0.7759, 0.03044, 0.7757, 0.03044, 0.8171, 0.1207, 0.6981, 0.1039, 0.6578, 0.1415, 0.6591, 0.146, 0.686, 0.1039, 0.6578, 0.1041, 0.6273, 0.1403, 0.6036, 0.1415, 0.6591, 0.3299, 0.5519, 0.3503, 0.5566, 0.3598, 0.5795, 0.3293, 0.5952, 0.1067, 0.6009, 0.1169, 0.584, 0.1492, 0.5679, 0.1393, 0.5893, 0.1041, 0.6273, 0.1067, 0.6009, 0.1393, 0.5893, 0.1403, 0.6036, 0.0083, 0.7244, 0.009653, 0.7099, 0.02888, 0.706, 0.02753, 0.7205, 0.5813, 0.7989, 0.5813, 0.7793, 0.6074, 0.7793, 0.6021, 0.8058, 0.1403, 0.6036, 0.1393, 0.5893, 0.1839, 0.5746, 0.1943, 0.5879, 0.2125, 0.9006, 0.2145, 0.854, 0.2278, 0.8572, 0.2267, 0.8819, 0.2512, 0.9417, 0.2291, 0.9345, 0.2344, 0.9177, 0.2572, 0.9171, 0.2546, 0.8912, 0.2572, 0.9171, 0.2344, 0.9177, 0.2267, 0.8819, 0.1466, 0.9402, 0.1281, 0.9698, 0.1202, 0.9751, 0.1202, 0.9402, 0.5256, 0.4751, 0.5046, 0.4711, 0.5065, 0.4557, 0.5275, 0.4596, 0.5252, 0.5411, 0.504, 0.5408, 0.5028, 0.4855, 0.5238, 0.4895, 0.7394, 0.437, 0.7286, 0.4305, 0.7246, 0.3995, 0.7417, 0.3925, 0.1008, 0.8864, 0.09794, 0.8446, 0.1446, 0.8298, 0.1534, 0.8706, 0.0729, 0.8933, 0.06109, 0.8467, 0.09794, 0.8446, 0.1008, 0.8864, 0.06109, 0.9369, 0.06661, 0.9285, 0.1101, 0.9312, 0.1031, 0.9402, 0.5354, 0.5826, 0.5028, 0.5822, 0.504, 0.5408, 0.5252, 0.5411, 0.06661, 0.9285, 0.0729, 0.8933, 0.1008, 0.8864, 0.1101, 0.9312, 0.1101, 0.9312, 0.1008, 0.8864, 0.1534, 0.8706, 0.1395, 0.92, 0.9738, 0.2362, 0.9738, 0.2796, 0.9461, 0.2676, 0.955, 0.2435, 0.2291, 0.9345, 0.2125, 0.9006, 0.2267, 0.8819, 0.2344, 0.9177, 0.1395, 0.92, 0.1534, 0.8706, 0.1664, 0.8691, 0.1641, 0.9081, 0.5238, 0.4895, 0.5028, 0.4855, 0.5046, 0.4711, 0.5256, 0.4751, 0.7417, 0.3925, 0.7246, 0.3995, 0.7213, 0.3731, 0.7441, 0.3731, 0.2021, 0.9064, 0.2021, 0.851, 0.2145, 0.854, 0.2125, 0.9006, 0.932, 0.5852, 0.9517, 0.5869, 0.9528, 0.6141, 0.9284, 0.6188, 0.887, 0.7793, 0.889, 0.7568, 0.9158, 0.7543, 0.9138, 0.7767, 0.8815, 0.2601, 0.8884, 0.2362, 0.9111, 0.2386, 0.9109, 0.2579, 0.9109, 0.2579, 0.9111, 0.2386, 0.9376, 0.2422, 0.9417, 0.2631, 0.6466, 0.715, 0.659, 0.7608, 0.6111, 0.7274, 0.6095, 0.7007, 9.777e-05, 0.8387, 0.000464, 0.8181, 0.02919, 0.8174, 0.02895, 0.8355, 0.9332, 0.5591, 0.9512, 0.5648, 0.9517, 0.5869, 0.932, 0.5852, 0.8888, 0.8237, 0.9156, 0.8212, 0.9123, 0.8307, 0.8959, 0.832, 0.9063, 0.5525, 0.9152, 0.5533, 0.9122, 0.5836, 0.9047, 0.5838, 0.0001302, 0.8632, 1.243e-09, 0.8543, 0.02872, 0.8537, 0.02885, 0.8625, 0.9104, 0.2831, 0.9115, 0.2739, 0.9461, 0.2791, 0.9461, 0.288, 0.8801, 0.2792, 0.8797, 0.2683, 0.9115, 0.2739, 0.9104, 0.2831, 0.8869, 0.7978, 0.8865, 0.7871, 0.9133, 0.7846, 0.9138, 0.7953, 0.9047, 0.5838, 0.9122, 0.5836, 0.92, 0.6199, 0.9093, 0.6185, 0.8848, 0.5846, 0.8972, 0.5841, 0.8985, 0.6154, 0.8839, 0.613, 0.8888, 0.8237, 0.888, 0.809, 0.9148, 0.8065, 0.9156, 0.8212, 0.8834, 0.3049, 0.8823, 0.2902, 0.9091, 0.2931, 0.9099, 0.3074, 0.9099, 0.3074, 0.9091, 0.2931, 0.9461, 0.2969, 0.946, 0.3105, 0.000464, 0.8856, 0.0002604, 0.8721, 0.02898, 0.8714, 0.02919, 0.885, 0.8839, 0.5506, 0.8975, 0.5517, 0.8972, 0.5841, 0.8848, 0.5846, 0.005706, 0.9029, 0.02586, 0.9025, 0.02736, 0.9222, 0.007209, 0.9227, 0.000464, 0.8856, 0.02919, 0.885, 0.02624, 0.8935, 0.005106, 0.8948, 0.1822, 0.3689, 0.1968, 0.3427, 0.2016, 0.3514, 0.1915, 0.37, 0.8834, 0.3049, 0.9099, 0.3074, 0.9087, 0.3145, 0.8852, 0.3141, 0.1966, 0.4061, 0.1822, 0.3689, 0.1915, 0.37, 0.2016, 0.3968, 0.9099, 0.3074, 0.946, 0.3105, 0.9447, 0.3198, 0.9087, 0.3145, 0.4606, 0.2367, 0.4783, 0.2372, 0.4858, 0.2594, 0.4606, 0.2648, 0.8862, 0.3239, 0.907, 0.3274, 0.9073, 0.3443, 0.8926, 0.3438, 0.1795, 0.9389, 0.1782, 0.9147, 0.1971, 0.9236, 0.1962, 0.9413, 0.1751, 0.9689, 0.1795, 0.9389, 0.1962, 0.9413, 0.1953, 0.9612, 0.907, 0.3274, 0.9407, 0.3277, 0.9304, 0.3468, 0.9073, 0.3443, 0.8941, 0.8422, 0.9129, 0.8404, 0.9158, 0.861, 0.897, 0.8628, 0.8959, 0.832, 0.9123, 0.8307, 0.9129, 0.8404, 0.8941, 0.8422, 0.9087, 0.3145, 0.9447, 0.3198, 0.9407, 0.3277, 0.907, 0.3274, 0.1664, 0.9634, 0.1664, 0.9389, 0.1795, 0.9389, 0.1751, 0.9689, 0.1664, 0.9389, 0.1664, 0.9188, 0.1782, 0.9147, 0.1795, 0.9389, 0.8852, 0.3141, 0.9087, 0.3145, 0.907, 0.3274, 0.8862, 0.3239, 0.005106, 0.8948, 0.02624, 0.8935, 0.02586, 0.9025, 0.005706, 0.9029, 0.8972, 0.5841, 0.9047, 0.5838, 0.9093, 0.6185, 0.8985, 0.6154, 0.888, 0.809, 0.8869, 0.7978, 0.9138, 0.7953, 0.9148, 0.8065, 0.8823, 0.2902, 0.8801, 0.2792, 0.9104, 0.2831, 0.9091, 0.2931, 0.9091, 0.2931, 0.9104, 0.2831, 0.9461, 0.288, 0.9461, 0.2969, 0.0002604, 0.8721, 0.0001302, 0.8632, 0.02885, 0.8625, 0.02898, 0.8714, 0.8975, 0.5517, 0.9063, 0.5525, 0.9047, 0.5838, 0.8972, 0.5841, 0.9152, 0.5533, 0.9332, 0.5591, 0.932, 0.5852, 0.9122, 0.5836, 1.243e-09, 0.8543, 9.777e-05, 0.8387, 0.02895, 0.8355, 0.02872, 0.8537, 0.9115, 0.2739, 0.9109, 0.2579, 0.9417, 0.2631, 0.9461, 0.2791, 0.8797, 0.2683, 0.8815, 0.2601, 0.9109, 0.2579, 0.9115, 0.2739, 0.8865, 0.7871, 0.887, 0.7793, 0.9138, 0.7767, 0.9133, 0.7846, 0.9122, 0.5836, 0.932, 0.5852, 0.9284, 0.6188, 0.92, 0.6199, 0.4255, 0.4378, 0.4629, 0.4328, 0.4635, 0.4717, 0.4383, 0.4724, 0.4406, 0.2362, 0.4606, 0.2367, 0.4606, 0.2648, 0.4361, 0.2577, 0.8295, 0.5957, 0.8295, 0.5725, 0.8471, 0.5642, 0.8563, 0.5928, 0.5584, 0.2081, 0.5584, 0.2282, 0.5369, 0.2323, 0.5369, 0.207, 0.6359, 0.4123, 0.6359, 0.4324, 0.6142, 0.4347, 0.6181, 0.4121, 0.8305, 0.6104, 0.8295, 0.5957, 0.8563, 0.5928, 0.8525, 0.6189, 0.6063, 0.1833, 0.6267, 0.1961, 0.6267, 0.2216, 0.6063, 0.2344, 0.5784, 0.2217, 0.5784, 0.1961, 0.9801, 0.1626, 0.9801, 0.2115, 0.9454, 0.1973, 0.942, 0.1682, 0.2021, 0.5112, 0.2259, 0.5085, 0.2259, 0.5469, 0.2021, 0.5495, 0.9534, 0.7564, 0.9572, 0.7543, 0.9742, 0.788, 0.9487, 0.788, 0.2259, 0.5085, 0.2457, 0.5139, 0.2455, 0.5509, 0.2259, 0.5469, 0.4629, 0.4328, 0.4858, 0.4315, 0.4858, 0.4714, 0.4635, 0.4717, 0.4618, 0.3487, 0.4858, 0.3453, 0.4858, 0.4315, 0.4629, 0.4328, 0.2564, 0.3857, 0.2766, 0.3895, 0.2755, 0.4729, 0.2564, 0.4719, 0.1035, 0.6942, 0.0857, 0.6657, 0.0945, 0.5252, 0.1035, 0.5757, 0.2021, 0.4281, 0.2259, 0.4255, 0.2259, 0.5085, 0.2021, 0.5112, 0.0857, 0.6657, 0.063, 0.6675, 0.08402, 0.5721, 0.0945, 0.5252, 0.437, 0.3447, 0.4618, 0.3487, 0.4629, 0.4328, 0.4255, 0.4378, 0.3389, 3.351e-08, 0.3466, 0.0534, 0.3037, 0.1395, 0.2942, 0.1766, 0.3267, 0.3411, 0.3242, 0.3428, 0.2869, 0.3062, 0.2838, 0.2402, 0.2838, 0.1252, 0.05537, 0.1811, 0.1039, 0.2401, 0.1009, 0.3061, 0.08263, 0.2668, 0.06311, 0.3427, 0.01423, 0.3411, 0.08263, 0.2668, 0.1009, 0.3061, 0.0002398, 0.2169, 1.361e-08, 0.1722, 0.04052, 0.05535, 0.04361, 0.1449, 0.3499, 0.2502, 0.3267, 0.3411, 0.2942, 0.1766, 0.355, 0.207, 0.3499, 0.2502, 0.2942, 0.1766, 0.3037, 0.1395, 0.01423, 0.3411, 0.004892, 0.2582, 0.05537, 0.1811, 0.08263, 0.2668, 0.04361, 0.1449, 0.1039, 0.1252, 0.1039, 0.2401, 0.05537, 0.1811, 0.4365, 0.3012, 0.4612, 0.3067, 0.4618, 0.3487, 0.437, 0.3447, 0.2021, 0.3868, 0.2259, 0.3841, 0.2259, 0.4255, 0.2021, 0.4281, 0.2564, 0.3428, 0.2772, 0.348, 0.2766, 0.3895, 0.2564, 0.3857, 0.4612, 0.3067, 0.4858, 0.3023, 0.4858, 0.3453, 0.4618, 0.3487, 0.4606, 0.2648, 0.4858, 0.2594, 0.4858, 0.3023, 0.4612, 0.3067, 0.2259, 0.3428, 0.2564, 0.3522, 0.2463, 0.394, 0.2259, 0.3841, 0.2021, 0.3454, 0.2259, 0.3428, 0.2259, 0.3841, 0.2021, 0.3868, 0.4361, 0.2577, 0.4606, 0.2648, 0.4612, 0.3067, 0.4365, 0.3012, 0.04052, 0.05535, 0.0489, -3.789e-09, 0.1039, 0.1252, 0.04361, 0.1449, 0.36, 0.1638, 0.355, 0.207, 0.3037, 0.1395, 0.3466, 0.0534, 0.004892, 0.2582, 0.0002398, 0.2169, 0.04361, 0.1449, 0.05537, 0.1811, 0.8352, 0.2969, 0.8044, 0.3214, 0.8207, 0.3018, 0.8044, 0.2403, 0.8587, 0.3531, 0.8352, 0.2969, 0.8797, 0.2762, 0.8667, 0.3392, 0.9276, 0.963, 0.9224, 0.9101, 0.9657, 0.9099, 0.9657, 0.9594, 0.935, 0.3503, 0.9732, 0.3468, 0.9733, 0.3987, 0.935, 0.4217, 0.3833, 0.8853, 0.3665, 0.8775, 0.396, 0.8634, 0.412, 0.8701, 0.7595, 0.1962, 0.7514, 0.1823, 0.8032, 0.176, 0.8123, 0.1939, 0.332, 0.8458, 0.3601, 0.8085, 0.396, 0.8252, 0.3724, 0.8443, 0.7311, 0.7702, 0.7313, 0.787, 0.7109, 0.783, 0.7108, 0.774, 0.1822, 0.4741, 0.1822, 0.4523, 0.2019, 0.4573, 0.2017, 0.4731, 0.09065, 0.9806, 0.06366, 0.9929, 0.07606, 0.9802, 0.0951, 0.9659, 0.6899, 0.7715, 0.6957, 0.7794, 0.6893, 0.7971, 0.6786, 0.7826, 0.1747, 0.6995, 0.1905, 0.6981, 0.1935, 0.7121, 0.1739, 0.7137, 0.09911, 0.7104, 0.1035, 0.7263, 0.03622, 0.7198, 0.03522, 0.7162, 0.8599, 0.891, 0.8736, 0.891, 0.8757, 0.9538, 0.8724, 0.9539, 0.09065, 0.9902, 0.09065, 1.0, 0.06109, 1.0, 0.06239, 0.9965, 0.1822, 0.409, 0.1891, 0.4061, 0.1891, 0.4277, 0.1835, 0.4303, 0.8682, 0.8773, 0.8757, 0.8773, 0.8736, 0.891, 0.8599, 0.891, 0.3833, 0.8046, 0.4178, 0.7895, 0.4178, 0.8118, 0.412, 0.8186, 0.448, 0.9136, 0.4759, 0.9062, 0.4805, 0.9799, 0.4482, 0.9664, 0.5415, 0.9063, 0.5424, 0.8455, 0.5747, 0.859, 0.5704, 0.9058, 0.1189, 0.9965, 0.1202, 1.0, 0.09065, 1.0, 0.09065, 0.9902, 0.6957, 0.7794, 0.7108, 0.7908, 0.7079, 0.8084, 0.6893, 0.7971, 0.8464, 0.8909, 0.8691, 0.9539, 0.8489, 0.9506, 0.8179, 0.9164, 0.7313, 0.787, 0.7313, 0.813, 0.7108, 0.7971, 0.7109, 0.783, 0.3665, 0.8775, 0.332, 0.8458, 0.3724, 0.8443, 0.396, 0.8634, 0.7514, 0.1823, 0.7551, 0.1484, 0.8264, 0.1381, 0.8032, 0.176, 0.8978, 0.9604, 0.8865, 0.9129, 0.9224, 0.9101, 0.9276, 0.963, 0.01381, 0.5993, 0.03221, 0.6756, 0.006106, 0.6905, -1.489e-08, 0.6255, 0.8486, 0.04021, 0.9175, 0.02608, 0.8927, 0.07327, 0.8429, 0.1125, 0.8429, -6.817e-08, 0.8702, 0.003075, 0.9175, 0.02608, 0.8486, 0.04021, 0.9657, 0.9099, 0.9224, 0.9101, 0.9189, 0.8628, 0.9637, 0.8631, 0.5424, 0.8455, 0.5113, 0.841, 0.5113, 0.793, 0.5365, 0.8043, 0.5747, 0.859, 0.5424, 0.8455, 0.5365, 0.8043, 0.581, 0.8266, 0.1177, 0.9929, 0.1189, 0.9965, 0.09065, 0.9902, 0.09065, 0.9806, 0.5252, 0.8945, 0.5113, 0.841, 0.5424, 0.8455, 0.5415, 0.9063, 0.4294, 0.9062, 0.448, 0.9136, 0.4482, 0.9664, 0.4255, 0.9583, 0.3601, 0.8085, 0.3833, 0.8046, 0.412, 0.8186, 0.396, 0.8252, 0.8609, 0.8773, 0.8682, 0.8773, 0.8599, 0.891, 0.8464, 0.8909, 0.1822, 0.4945, 0.1968, 0.4945, 0.1955, 0.5147, 0.1882, 0.5146, 0.09065, 0.9806, 0.09065, 0.9902, 0.06239, 0.9965, 0.06366, 0.9929, 0.8464, 0.8909, 0.8599, 0.891, 0.8724, 0.9539, 0.8691, 0.9539, 0.09464, 0.6942, 0.09911, 0.7104, 0.03522, 0.7162, 0.03422, 0.7127, 0.684, 0.7636, 0.6899, 0.7715, 0.6786, 0.7826, 0.6676, 0.7678, 0.7312, 0.7636, 0.7311, 0.7702, 0.7108, 0.774, 0.7108, 0.7649, 0.753, 0.2271, 0.7595, 0.1962, 0.8123, 0.1939, 0.8264, 0.2308, 0.4178, 0.9028, 0.3833, 0.8853, 0.412, 0.8701, 0.4178, 0.8769, 0.8285, 0.3626, 0.8044, 0.3214, 0.8352, 0.2969, 0.8587, 0.3531, 0.8797, 0.2762, 0.8352, 0.2969, 0.8044, 0.2403, 0.8645, 0.2362, 0.8179, 0.9164, 0.8489, 0.9506, 0.8173, 0.9663, 0.807, 0.9342, 0.1726, 0.7355, 0.191, 0.7389, 0.1931, 0.757, 0.1703, 0.7569, 0.1177, 0.9929, 0.09065, 0.9806, 0.0951, 0.9659, 0.1144, 0.9717, 0.6893, 0.7971, 0.7079, 0.8084, 0.7029, 0.8338, 0.6853, 0.8191, 0.03622, 0.7198, 0.1035, 0.7263, 0.08926, 0.748, 0.04907, 0.7308, 0.1739, 0.7137, 0.1935, 0.7121, 0.191, 0.7389, 0.1726, 0.7355, 0.03675, 0.7761, 0.06424, 0.7773, 0.05571, 0.7812, 0.03422, 0.7852, 0.6309, 0.4419, 0.6659, 0.442, 0.6741, 0.4913, 0.6316, 0.5121, 0.6853, 0.8191, 0.7029, 0.8338, 0.6961, 0.8549, 0.6756, 0.8447, 0.1144, 0.9717, 0.0951, 0.9659, 0.09259, 0.9594, 0.1178, 0.9402, 0.04907, 0.7308, 0.08926, 0.748, 0.07405, 0.7723, 0.03928, 0.767, 0.6799, 0.5821, 0.6983, 0.5816, 0.6983, 0.619, 0.6743, 0.5936, 0.1664, 0.7756, 0.1926, 0.7766, 0.2004, 0.799, 0.1664, 0.8092, 0.05571, 0.7812, 0.06608, 0.8087, 0.03688, 0.8269, 0.03422, 0.7852, 0.5966, 0.003096, 0.62, 7.549e-09, 0.6301, 0.07637, 0.6053, 0.05542, 0.1685, 0.7661, 0.1928, 0.7672, 0.1926, 0.7766, 0.1664, 0.7756, 0.8056, 0.9443, 0.8094, 0.9714, 0.8016, 0.9765, 0.8044, 0.9536, 0.6713, 0.85, 0.6923, 0.8637, 0.6898, 0.8787, 0.6676, 0.8542, 0.2022, 0.6131, 0.2346, 0.6108, 0.2356, 0.6878, 0.2021, 0.6846, 0.5996, 0.06325, 0.6053, 0.05542, 0.6075, 0.1452, 0.5951, 0.1465, 0.3723, 0.477, 0.3804, 0.4818, 0.3874, 0.546, 0.3658, 0.5339, 0.5887, 0.008051, 0.5966, 0.003096, 0.6053, 0.05542, 0.5996, 0.06325, 0.2285, 0.5589, 0.2631, 0.5509, 0.2741, 0.6135, 0.2346, 0.6108, 0.3804, 0.4818, 0.4214, 0.4898, 0.4224, 0.5418, 0.3874, 0.546, 0.6349, 0.5773, 0.6743, 0.5767, 0.6648, 0.6149, 0.6425, 0.6161, 0.2356, 0.6878, 0.2741, 0.6853, 0.2565, 0.7211, 0.2363, 0.7207, 0.6074, 0.5013, 0.6316, 0.5121, 0.6349, 0.5773, 0.6074, 0.5868, 0.3658, 0.5339, 0.3874, 0.546, 0.385, 0.6179, 0.3725, 0.6168, 0.2346, 0.6108, 0.2741, 0.6135, 0.2741, 0.6853, 0.2356, 0.6878, 0.6316, 0.5121, 0.6741, 0.4913, 0.6743, 0.5767, 0.6349, 0.5773, 0.9711, 0.6372, 0.9615, 0.6556, 0.941, 0.6564, 0.9476, 0.6203, 0.7512, 0.927, 0.7497, 0.9063, 0.764, 0.9014, 0.768, 0.9411, 0.5951, 0.1465, 0.6075, 0.1452, 0.5976, 0.1789, 0.588, 0.1811, 0.2021, 0.6846, 0.2356, 0.6878, 0.2363, 0.7207, 0.2179, 0.7208, 0.6074, 0.5868, 0.6349, 0.5773, 0.6425, 0.6161, 0.6289, 0.6203, 0.3725, 0.6168, 0.385, 0.6179, 0.3951, 0.6537, 0.3854, 0.6518, 0.5141, 0.2527, 0.5354, 0.2524, 0.533, 0.2859, 0.5125, 0.2912, 0.3167, 0.3511, 0.3549, 0.3428, 0.356, 0.3789, 0.3155, 0.3941, 0.7425, 0.9318, 0.7512, 0.927, 0.768, 0.9411, 0.7509, 0.9529, 0.7497, 0.9063, 0.7349, 0.895, 0.738, 0.8795, 0.764, 0.9014, 0.9615, 0.6556, 0.9711, 0.6756, 0.9499, 0.6947, 0.941, 0.6564, 0.5115, 0.2388, 0.521, 0.2362, 0.5354, 0.2524, 0.5141, 0.2527, 0.5442, 0.0955, 0.5682, 0.1003, 0.5784, 0.1546, 0.5505, 0.15, 0.2852, 0.4403, 0.3172, 0.4345, 0.3185, 0.461, 0.2839, 0.4691, 0.5354, 0.2362, 0.573, 0.2387, 0.5731, 0.2817, 0.5362, 0.2825, 0.2849, 0.3542, 0.3167, 0.3511, 0.3155, 0.3941, 0.2838, 0.3873, 0.5385, 5.872e-09, 0.5599, 6.151e-09, 0.5582, 0.04637, 0.538, 0.04134, 0.573, 0.2387, 0.6104, 0.2389, 0.6136, 0.2819, 0.5731, 0.2817, 0.5028, 0.3717, 0.5354, 0.371, 0.5225, 0.4544, 0.5085, 0.4557, 0.3185, 0.461, 0.3549, 0.4867, 0.343, 0.5473, 0.3261, 0.5491, 0.5733, 0.345, 0.6132, 0.3361, 0.6142, 0.3618, 0.5738, 0.3915, 0.3172, 0.4345, 0.3574, 0.4319, 0.3549, 0.4867, 0.3185, 0.461, 0.5072, 0.3454, 0.5315, 0.3403, 0.5354, 0.371, 0.5028, 0.3717, 0.5358, 0.3368, 0.5733, 0.345, 0.5738, 0.3915, 0.5354, 0.3914, 0.7687, 0.3752, 0.7749, 0.3746, 0.7715, 0.4343, 0.7614, 0.4351, 0.9092, 0.1125, 0.9224, 0.1174, 0.9318, 0.206, 0.9092, 0.2058, 0.5354, 0.3914, 0.5738, 0.3915, 0.5859, 0.441, 0.5603, 0.4419, 0.2839, 0.4691, 0.3185, 0.461, 0.3261, 0.5491, 0.3102, 0.5519, 0.5505, 0.15, 0.5784, 0.1546, 0.5595, 0.2067, 0.5528, 0.207, 0.5738, 0.3915, 0.6142, 0.3618, 0.5955, 0.4416, 0.5859, 0.441, 0.5362, 0.2825, 0.5731, 0.2817, 0.5733, 0.345, 0.5358, 0.3368, 0.5125, 0.2912, 0.533, 0.2859, 0.5315, 0.3403, 0.5072, 0.3454, 0.3155, 0.3941, 0.356, 0.3789, 0.3574, 0.4319, 0.3172, 0.4345, 0.5731, 0.2817, 0.6136, 0.2819, 0.6132, 0.3361, 0.5733, 0.345, 0.2838, 0.3873, 0.3155, 0.3941, 0.3172, 0.4345, 0.2852, 0.4403, 0.538, 0.04134, 0.5582, 0.04637, 0.5682, 0.1003, 0.5442, 0.0955, 0.5197, 0.03674, 0.538, 0.04134, 0.5442, 0.0955, 0.5221, 0.09112, 0.4949, 0.2962, 0.5125, 0.2912, 0.5072, 0.3454, 0.4858, 0.3503, 0.5141, 0.1501, 0.5505, 0.15, 0.5528, 0.207, 0.5394, 0.2053, 0.9224, 0.1174, 0.929, 0.114, 0.942, 0.2052, 0.9318, 0.206, 0.7749, 0.3746, 0.7852, 0.3731, 0.7936, 0.4351, 0.7715, 0.4343, 0.4858, 0.3503, 0.5072, 0.3454, 0.5028, 0.3717, 0.4884, 0.376, 0.4884, 0.376, 0.5028, 0.3717, 0.5085, 0.4557, 0.5024, 0.4554, 0.517, 5.632e-08, 0.5385, 5.872e-09, 0.538, 0.04134, 0.5197, 0.03674, 0.5221, 0.09112, 0.5442, 0.0955, 0.5505, 0.15, 0.5141, 0.1501, 0.502, 0.2413, 0.5115, 0.2388, 0.5141, 0.2527, 0.4927, 0.2531, 0.7337, 0.9366, 0.7425, 0.9318, 0.7509, 0.9529, 0.7337, 0.9646, 0.4927, 0.2531, 0.5141, 0.2527, 0.5125, 0.2912, 0.4949, 0.2962, 0.36, 0.6157, 0.3725, 0.6168, 0.3854, 0.6518, 0.3757, 0.6498, 0.5827, 0.1479, 0.5951, 0.1465, 0.588, 0.1811, 0.5784, 0.1833, 0.36, 0.5261, 0.3658, 0.5339, 0.3725, 0.6168, 0.36, 0.6157, 0.5807, 0.01301, 0.5887, 0.008051, 0.5996, 0.06325, 0.5784, 0.0758, 0.3641, 0.4723, 0.3723, 0.477, 0.3658, 0.5339, 0.36, 0.5261, 0.5784, 0.0758, 0.5996, 0.06325, 0.5951, 0.1465, 0.5827, 0.1479, 0.6756, 0.8447, 0.6961, 0.8549, 0.6923, 0.8637, 0.6713, 0.85, 0.807, 0.9342, 0.8173, 0.9663, 0.8094, 0.9714, 0.8056, 0.9443, 0.1703, 0.7569, 0.1931, 0.757, 0.1928, 0.7672, 0.1685, 0.7661, 0.03928, 0.767, 0.07405, 0.7723, 0.06424, 0.7773, 0.03675, 0.7761, 0.659, 0.7608, 0.6466, 0.715, 0.7296, 0.7062, 0.7337, 0.7636, 0.6711, 0.6714, 0.7291, 0.6761, 0.7296, 0.7062, 0.6466, 0.715, 0.8078, 2.254e-08, 0.8429, 0.08886, 0.7979, 0.08636, 0.7926, 0.01225, 0.5028, 0.6554, 0.5182, 0.7054, 0.4566, 0.7299, 0.4487, 0.6524, 0.5182, 0.7054, 0.5457, 0.7104, 0.5292, 0.7458, 0.4566, 0.7299, 0.6909, 0.6203, 0.7337, 0.6221, 0.7285, 0.646, 0.6552, 0.6359, 0.04099, 0.5525, 0.05832, 0.6029, 0.05832, 0.6607, 0.02762, 0.5731, 0.4487, 0.6524, 0.4566, 0.7299, 0.4255, 0.7532, 0.4255, 0.6589, 0.6552, 0.6359, 0.7285, 0.646, 0.7291, 0.6761, 0.6711, 0.6714, 0.02762, 0.5731, 0.05832, 0.6607, 0.03221, 0.6756, 0.01381, 0.5993, 0.6711, 0.6714, 0.6466, 0.715, 0.6095, 0.7007, 0.6074, 0.6779, 0.7005, 0.8942, 0.7292, 0.8787, 0.7292, 0.9466, 0.7055, 0.9594, 0.7979, 0.08636, 0.8429, 0.08886, 0.821, 0.1274, 0.7926, 0.1315, 0.4255, 0.7532, 0.4566, 0.7299, 0.4543, 0.7908, 0.4323, 0.7887, 0.4566, 0.7299, 0.5292, 0.7458, 0.4815, 0.793, 0.4543, 0.7908, 0.8118, 0.7444, 0.7558, 0.7467, 0.7807, 0.6248, 0.8103, 0.6718, 0.9056, 0.6431, 0.877, 0.6442, 0.8838, 0.6203, 0.9057, 0.6233, 0.1953, 0.8343, 0.1666, 0.834, 0.1672, 0.8092, 0.1959, 0.8096, 0.9073, 0.1364, 0.8742, 0.1348, 0.8739, 0.1155, 0.9005, 0.1125, 0.8742, 0.1348, 0.8471, 0.1398, 0.8512, 0.1188, 0.8739, 0.1155, 0.8865, 0.8279, 0.8839, 0.8703, 0.8604, 0.8694, 0.8234, 0.8241, 0.7276, 0.6023, 0.6987, 0.599, 0.6983, 0.5816, 0.7269, 0.5829, 0.9369, 0.645, 0.9056, 0.6431, 0.9057, 0.6233, 0.9327, 0.6265, 0.1959, 0.8782, 0.1926, 0.8843, 0.1717, 0.8866, 0.1672, 0.8779, 0.941, 0.6724, 0.9046, 0.6704, 0.9055, 0.6629, 0.941, 0.6635, 0.8036, 0.582, 0.777, 0.5866, 0.777, 0.5784, 0.8036, 0.5739, 0.8747, 0.1601, 0.8429, 0.1647, 0.8429, 0.1558, 0.8735, 0.1509, 0.9087, 0.1554, 0.8747, 0.1601, 0.8735, 0.1509, 0.9092, 0.1446, 0.1953, 0.8533, 0.1666, 0.853, 0.1664, 0.8424, 0.1951, 0.8428, 0.9046, 0.6704, 0.8756, 0.6633, 0.8752, 0.6525, 0.9055, 0.6629, 0.9021, 0.6902, 0.8788, 0.6891, 0.8778, 0.6743, 0.9037, 0.6779, 0.1959, 0.8782, 0.1672, 0.8779, 0.1669, 0.8635, 0.1956, 0.8638, 0.9055, 0.1812, 0.8754, 0.1844, 0.8759, 0.17, 0.9065, 0.1665, 0.8754, 0.1844, 0.8429, 0.1872, 0.8429, 0.1736, 0.8759, 0.17, 0.8036, 0.6027, 0.777, 0.6072, 0.777, 0.5947, 0.8036, 0.5902, 0.941, 0.6949, 0.9021, 0.6902, 0.9037, 0.6779, 0.941, 0.6813, 0.2011, 0.4307, 0.2011, 0.4523, 0.1822, 0.4519, 0.1822, 0.4303, 0.8036, 0.6027, 0.8003, 0.6125, 0.7851, 0.6174, 0.777, 0.6072, 0.09235, 0.3821, 0.101, 0.3856, 0.1008, 0.4068, 0.09235, 0.4121, 0.9055, 0.1812, 0.9048, 0.1903, 0.8786, 0.1912, 0.8754, 0.1844, 0.941, 0.6949, 0.9316, 0.7026, 0.9037, 0.699, 0.9021, 0.6902, 0.8754, 0.1844, 0.8786, 0.1912, 0.8453, 0.1964, 0.8429, 0.1872, 0.3826, 0.0003326, 0.3806, 0.02842, 0.36, 0.02293, 0.3685, 0.0008226, 0.9038, 0.2001, 0.8974, 0.22, 0.88, 0.221, 0.8803, 0.2041, 0.902, 0.7119, 0.9023, 0.7288, 0.8883, 0.7278, 0.8819, 0.7079, 0.9359, 0.7119, 0.9258, 0.731, 0.9023, 0.7288, 0.902, 0.7119, 0.8803, 0.2041, 0.88, 0.221, 0.8596, 0.2233, 0.8494, 0.2043, 0.192, 0.8963, 0.193, 0.9147, 0.1728, 0.9145, 0.1719, 0.896, 0.1926, 0.8843, 0.192, 0.8963, 0.1719, 0.896, 0.1717, 0.8866, 0.8786, 0.1912, 0.8803, 0.2041, 0.8494, 0.2043, 0.8453, 0.1964, 0.9316, 0.7026, 0.9359, 0.7119, 0.902, 0.7119, 0.9037, 0.699, 0.9037, 0.699, 0.902, 0.7119, 0.8819, 0.7079, 0.8874, 0.6967, 0.9048, 0.1903, 0.9038, 0.2001, 0.8803, 0.2041, 0.8786, 0.1912, 0.09627, 0.4313, 0.09235, 0.4325, 0.09235, 0.4124, 0.1024, 0.4121, 0.9037, 0.6779, 0.8778, 0.6743, 0.8756, 0.6633, 0.9046, 0.6704, 0.1956, 0.8638, 0.1669, 0.8635, 0.1666, 0.853, 0.1953, 0.8533, 0.9065, 0.1665, 0.8759, 0.17, 0.8747, 0.1601, 0.9087, 0.1554, 0.8759, 0.17, 0.8429, 0.1736, 0.8429, 0.1647, 0.8747, 0.1601, 0.8036, 0.5902, 0.777, 0.5947, 0.777, 0.5866, 0.8036, 0.582, 0.941, 0.6813, 0.9037, 0.6779, 0.9046, 0.6704, 0.941, 0.6724, 0.941, 0.6635, 0.9055, 0.6629, 0.9056, 0.6431, 0.9369, 0.645, 0.7276, 0.6178, 0.699, 0.6165, 0.6987, 0.599, 0.7276, 0.6023, 0.8735, 0.1509, 0.8429, 0.1558, 0.8471, 0.1398, 0.8742, 0.1348, 0.9092, 0.1446, 0.8735, 0.1509, 0.8742, 0.1348, 0.9073, 0.1364, 0.1951, 0.8428, 0.1664, 0.8424, 0.1666, 0.834, 0.1953, 0.8343, 0.9055, 0.6629, 0.8752, 0.6525, 0.877, 0.6442, 0.9056, 0.6431, 0.4257, 0.2018, 0.4075, 0.2362, 0.3778, 0.2353, 0.3783, 0.1964, 0.4061, 4.953e-09, 0.4097, 0.02156, 0.3806, 0.02842, 0.3826, 0.0003326, 0.8563, 0.5713, 0.8836, 0.5642, 0.8836, 0.5939, 0.866, 0.5879, 0.4495, 0.0001611, 0.4512, 0.02277, 0.4257, 0.02257, 0.4293, -2.523e-09, 0.866, 0.5879, 0.8836, 0.5939, 0.8767, 0.6139, 0.8593, 0.6069, 0.4177, 0.237, 0.4255, 0.259, 0.3937, 0.2631, 0.4004, 0.2362, 0.9615, 0.6947, 0.9893, 0.7075, 0.9893, 0.733, 0.9615, 0.7458, 0.941, 0.733, 0.941, 0.7075, 0.403, 0.4323, 0.4035, 0.4709, 0.3776, 0.4723, 0.36, 0.4403, 0.4512, 0.1945, 0.4512, 0.2343, 0.4257, 0.2341, 0.4257, 0.1943, 0.8058, 0.5741, 0.8262, 0.6058, 0.8036, 0.6135, 0.8036, 0.5739, 0.4255, 0.4311, 0.4255, 0.471, 0.4035, 0.4709, 0.403, 0.4323, 0.3783, 0.1964, 0.3778, 0.2353, 0.36, 0.235, 0.36, 0.1951, 0.3795, 0.1123, 0.3783, 0.1964, 0.36, 0.1951, 0.36, 0.1089, 0.4255, 0.3449, 0.4255, 0.4311, 0.403, 0.4323, 0.4019, 0.3489, 0.6301, 0.173, 0.6301, 0.05674, 0.635, 2.317e-08, 0.6549, 0.1568, 0.4512, 0.1085, 0.4512, 0.1945, 0.4257, 0.1943, 0.4257, 0.1083, 0.6549, 0.1568, 0.635, 2.317e-08, 0.6486, 0.05122, 0.677, 0.1573, 0.4088, 0.1085, 0.4257, 0.2018, 0.3783, 0.1964, 0.3795, 0.1123, 0.2318, 2.948e-08, 0.2838, 0.1263, 0.2838, 0.241, 0.2813, 0.3068, 0.2422, 0.3428, 0.2385, 0.3412, 0.2717, 0.1776, 0.2626, 0.1403, 0.2213, 0.05342, 0.1458, 0.1805, 0.122, 0.2668, 0.1066, 0.3066, 0.1039, 0.2408, 0.1457, 0.3427, 0.1066, 0.3066, 0.122, 0.2668, 0.1893, 0.3397, 0.2021, 0.2154, 0.1574, 0.1441, 0.162, 0.05482, 0.1997, 0.1705, 0.2111, 0.2505, 0.2717, 0.1776, 0.2385, 0.3412, 0.2066, 0.2072, 0.2626, 0.1403, 0.2717, 0.1776, 0.2111, 0.2505, 0.1893, 0.3397, 0.122, 0.2668, 0.1458, 0.1805, 0.1979, 0.2568, 0.1574, 0.1441, 0.1458, 0.1805, 0.1039, 0.2408, 0.1039, 0.1261, 0.4093, 0.06505, 0.4088, 0.1085, 0.3795, 0.1123, 0.38, 0.07034, 0.4512, 0.06564, 0.4512, 0.1085, 0.4257, 0.1083, 0.4257, 0.06544, 0.4255, 0.302, 0.4255, 0.3449, 0.4019, 0.3489, 0.4013, 0.3074, 0.38, 0.07034, 0.3795, 0.1123, 0.36, 0.1089, 0.36, 0.06589, 0.3806, 0.02842, 0.38, 0.07034, 0.36, 0.06589, 0.36, 0.02293, 0.4255, 0.259, 0.4255, 0.302, 0.4013, 0.3074, 0.3937, 0.2631, 0.4512, 0.02277, 0.4512, 0.06564, 0.4257, 0.06544, 0.4257, 0.02257, 0.4097, 0.02156, 0.4093, 0.06505, 0.38, 0.07034, 0.3806, 0.02842, 0.162, 0.05482, 0.1574, 0.1441, 0.1039, 0.1261, 0.1567, 1.217e-08, 0.2021, 0.1639, 0.2213, 0.05342, 0.2626, 0.1403, 0.2066, 0.2072, 0.1979, 0.2568, 0.1458, 0.1805, 0.1574, 0.1441, 0.2021, 0.2154, 0.768, 0.9412, 0.7931, 0.8795, 0.7812, 0.9433, 0.7931, 0.9597, 0.7528, 0.8706, 0.7467, 0.8575, 0.7337, 0.7939, 0.7744, 0.8133, 0.7731, 0.5013, 0.7697, 0.5305, 0.7209, 0.5057, 0.7211, 0.465, 0.6799, 0.147, 0.7514, 0.1381, 0.7289, 0.171, 0.677, 0.1763, 0.46, 0.8887, 0.4313, 0.8735, 0.4473, 0.8669, 0.4768, 0.8809, 0.528, 0.914, 0.5277, 0.9668, 0.5113, 0.9583, 0.5158, 0.9063, 0.5113, 0.8492, 0.4709, 0.8478, 0.4473, 0.8286, 0.4832, 0.812, 0.1972, 0.4741, 0.1951, 0.4945, 0.1875, 0.4945, 0.1822, 0.4741, 0.6563, 0.173, 0.6763, 0.1892, 0.6764, 0.2039, 0.6563, 0.1996, 0.09235, 0.3524, 0.09755, 0.3427, 0.1034, 0.3663, 0.09235, 0.3821, 0.8637, 0.4486, 0.8745, 0.4618, 0.8654, 0.474, 0.8588, 0.4552, 0.8446, 0.466, 0.8474, 0.4853, 0.8295, 0.4796, 0.8304, 0.4597, 0.6378, 0.8851, 0.6487, 0.9481, 0.6454, 0.9481, 0.6238, 0.8851, 0.7432, 0.2543, 0.6794, 0.2603, 0.6783, 0.2568, 0.7383, 0.2379, 0.02994, 0.9337, 0.001445, 0.9286, 9.927e-10, 0.9251, 0.02953, 0.9239, 0.6563, 0.2166, 0.6764, 0.213, 0.6764, 0.2223, 0.6563, 0.2235, 0.7547, 0.2451, 0.7432, 0.2543, 0.7383, 0.2379, 0.752, 0.2362, 0.46, 0.808, 0.4313, 0.822, 0.4255, 0.8152, 0.4255, 0.793, 0.6847, 0.1964, 0.7375, 0.1952, 0.7514, 0.2329, 0.6777, 0.2274, 0.777, 0.5507, 0.7695, 0.5816, 0.7225, 0.5815, 0.7174, 0.542, 0.05794, 0.9263, 0.02994, 0.9337, 0.02953, 0.9239, 0.05909, 0.9227, 0.8588, 0.4552, 0.8654, 0.474, 0.8474, 0.4853, 0.8446, 0.466, 0.748, 0.2704, 0.7318, 0.3053, 0.6897, 0.2836, 0.6804, 0.2639, 0.5358, 0.234, 0.5144, 0.234, 0.5141, 0.2158, 0.5369, 0.207, 0.4768, 0.8809, 0.4473, 0.8669, 0.4709, 0.8478, 0.5113, 0.8492, 0.7213, 0.3731, 0.7213, 0.4204, 0.6783, 0.438, 0.679, 0.3733, 0.4233, 0.9753, 0.3822, 0.9651, 0.381, 0.9028, 0.4233, 0.9151, 0.6248, 0.8453, 0.6074, 0.8225, 0.6074, 0.7636, 0.6348, 0.7729, 0.8797, 0.4234, 0.8797, 0.3468, 0.9241, 0.3941, 0.935, 0.4392, 0.9487, 0.8455, 0.9158, 0.8166, 0.9308, 0.7543, 0.9487, 0.8121, 0.7209, 0.5057, 0.6743, 0.4945, 0.6743, 0.4419, 0.7211, 0.465, 0.7174, 0.542, 0.6788, 0.5266, 0.6743, 0.4945, 0.7209, 0.5057, 0.7225, 0.5815, 0.6896, 0.5781, 0.6788, 0.5266, 0.7174, 0.542, 0.05682, 0.9299, 0.03033, 0.9433, 0.02994, 0.9337, 0.05794, 0.9263, 0.7697, 0.5305, 0.777, 0.5507, 0.7174, 0.542, 0.7209, 0.5057, 0.677, 0.1763, 0.7289, 0.171, 0.7375, 0.1952, 0.6847, 0.1964, 0.4832, 0.812, 0.4473, 0.8286, 0.4313, 0.822, 0.46, 0.808, 0.7573, 0.2538, 0.748, 0.2704, 0.7432, 0.2543, 0.7547, 0.2451, 0.6563, 0.1996, 0.6764, 0.2039, 0.6764, 0.213, 0.6563, 0.2166, 0.03033, 0.9433, 0.002856, 0.9321, 0.001445, 0.9286, 0.02994, 0.9337, 0.748, 0.2704, 0.6804, 0.2639, 0.6794, 0.2603, 0.7432, 0.2543, 0.652, 0.885, 0.652, 0.9482, 0.6487, 0.9481, 0.6378, 0.8851, 0.8688, 0.4419, 0.8839, 0.4494, 0.8745, 0.4618, 0.8637, 0.4486, 0.1974, 0.4061, 0.1972, 0.4276, 0.1891, 0.4287, 0.1891, 0.4082, 0.5565, 0.9063, 0.5607, 0.9796, 0.5277, 0.9668, 0.528, 0.914, 0.4255, 0.9062, 0.4255, 0.8803, 0.4313, 0.8735, 0.46, 0.8887, 0.781, 0.8795, 0.7528, 0.8706, 0.7744, 0.8133, 0.8016, 0.8365, 0.7337, 0.7939, 0.7499, 0.7543, 0.8016, 0.7547, 0.7744, 0.8133, 0.7318, 0.3053, 0.7177, 0.3202, 0.6833, 0.3169, 0.6897, 0.2836, 0.8521, 0.5138, 0.8582, 0.5388, 0.8372, 0.538, 0.8356, 0.5176, 0.05682, 0.9299, 0.05446, 0.9512, 0.0354, 0.9578, 0.03033, 0.9433, 0.8654, 0.474, 0.8687, 0.4997, 0.8521, 0.5138, 0.8474, 0.4853, 0.6454, 0.9481, 0.6345, 0.9388, 0.6068, 0.9047, 0.6238, 0.8851, 0.8474, 0.4853, 0.8521, 0.5138, 0.8356, 0.5176, 0.8295, 0.4796, 0.5898, 0.9627, 0.5813, 0.9676, 0.5818, 0.9459, 0.5835, 0.9366, 0.4662, 0.4725, 0.4613, 0.5492, 0.4255, 0.5263, 0.4358, 0.4724, 0.8687, 0.4997, 0.8782, 0.528, 0.8582, 0.5388, 0.8521, 0.5138, 0.05446, 0.9512, 0.05909, 0.9825, 0.03315, 0.9644, 0.0354, 0.9578, 0.6345, 0.9388, 0.5983, 0.9579, 0.5859, 0.9258, 0.6068, 0.9047, 0.0354, 0.9578, 0.03315, 0.9644, 0.001459, 0.9792, 0.01578, 0.9443, 0.7116, 0.3546, 0.6825, 0.3731, 0.6783, 0.3359, 0.7001, 0.3288, 0.9559, 0.4892, 0.9765, 0.4814, 0.9765, 0.5205, 0.9475, 0.5169, 0.4937, 0.4751, 0.4974, 0.5278, 0.4613, 0.5492, 0.4662, 0.4725, 0.7164, 0.3397, 0.7116, 0.3546, 0.7001, 0.3288, 0.7085, 0.3247, 0.7085, 0.3247, 0.7001, 0.3288, 0.6783, 0.3359, 0.6808, 0.3264, 0.8813, 0.537, 0.8839, 0.5444, 0.8646, 0.5642, 0.8617, 0.5492, 0.3288, 0.6116, 0.3293, 0.6816, 0.2865, 0.6799, 0.2838, 0.6026, 0.6201, 0.2966, 0.6357, 0.3785, 0.6233, 0.3788, 0.6142, 0.2894, 0.07731, 0.3478, 0.08418, 0.4044, 0.063, 0.4172, 0.06893, 0.3529, 0.627, 0.24, 0.6201, 0.2966, 0.6142, 0.2894, 0.618, 0.2362, 0.6735, 0.2452, 0.6783, 0.297, 0.6427, 0.3063, 0.636, 0.2439, 0.3293, 0.5519, 0.3288, 0.6116, 0.2838, 0.6026, 0.2902, 0.5521, 0.4595, 0.6169, 0.4606, 0.6524, 0.4432, 0.6496, 0.4255, 0.6158, 0.6783, 0.3754, 0.6748, 0.4095, 0.663, 0.4121, 0.6481, 0.3783, 0.4974, 0.5278, 0.4974, 0.6176, 0.4595, 0.6169, 0.4613, 0.5492, 0.08418, 0.4044, 0.07995, 0.4875, 0.06756, 0.489, 0.063, 0.4172, 0.6783, 0.297, 0.6783, 0.3754, 0.6481, 0.3783, 0.6427, 0.3063, 0.4613, 0.5492, 0.4595, 0.6169, 0.4255, 0.6158, 0.4255, 0.5263, 0.1642, 0.3427, 0.1789, 0.36, 0.1415, 0.3629, 0.1431, 0.3448, 0.2782, 0.5278, 0.2679, 0.5472, 0.2564, 0.5069, 0.2727, 0.5075, 0.6357, 0.3785, 0.6532, 0.4111, 0.6435, 0.4102, 0.6233, 0.3788, 0.3293, 0.6816, 0.3103, 0.7153, 0.289, 0.7141, 0.2865, 0.6799, 0.4974, 0.6176, 0.4818, 0.6506, 0.4606, 0.6524, 0.4595, 0.6169, 0.07995, 0.4875, 0.0726, 0.5229, 0.063, 0.5252, 0.06756, 0.489, 0.4933, 0.01623, 0.4845, 0.0536, 0.4682, 0.04538, 0.4725, 0.01213, 0.1415, 0.3629, 0.1414, 0.4086, 0.1045, 0.3927, 0.1039, 0.3562, 0.95, 0.1369, 0.9626, 0.1559, 0.9428, 0.1626, 0.942, 0.1406, 0.2727, 0.5075, 0.2564, 0.5069, 0.2653, 0.4729, 0.2782, 0.4894, 0.9657, 0.1125, 0.9824, 0.1141, 0.9824, 0.1492, 0.958, 0.1332, 0.5041, 0.004197, 0.4933, 0.01623, 0.4725, 0.01213, 0.4952, -4.313e-10, 0.02488, 0.4412, 0.02509, 0.4961, 1.447e-08, 0.5039, 0.003625, 0.4487, 0.1822, 0.4473, 0.1821, 0.4782, 0.1424, 0.4757, 0.1419, 0.4492, 0.6041, 0.4419, 0.6074, 0.4865, 0.5647, 0.488, 0.5624, 0.4474, 0.1789, 0.36, 0.1818, 0.3932, 0.1414, 0.4086, 0.1415, 0.3629, 0.02119, 0.3454, 0.02468, 0.3867, 0.007227, 0.3939, -1.297e-09, 0.3481, 0.5624, 0.4474, 0.5647, 0.488, 0.5364, 0.5001, 0.5354, 0.4583, 0.48, 0.1346, 0.4698, 0.2185, 0.4566, 0.2148, 0.4512, 0.1289, 0.1424, 0.4757, 0.1465, 0.5598, 0.1293, 0.5592, 0.104, 0.5062, 0.5653, 0.5462, 0.5679, 0.5903, 0.5373, 0.574, 0.5354, 0.5488, 0.1419, 0.4492, 0.1424, 0.4757, 0.104, 0.5062, 0.1049, 0.4468, 0.4804, 0.108, 0.48, 0.1346, 0.4512, 0.1289, 0.4603, 0.09928, 0.6064, 0.5352, 0.6053, 0.5842, 0.5679, 0.5903, 0.5653, 0.5462, 0.4855, 0.9062, 0.4915, 0.9068, 0.4907, 0.9666, 0.4805, 0.9658, 0.4915, 0.9068, 0.5056, 0.9062, 0.509, 0.9658, 0.4907, 0.9666, 0.6053, 0.5842, 0.597, 0.6425, 0.569, 0.644, 0.5679, 0.5903, 0.1821, 0.4782, 0.1643, 0.5602, 0.1465, 0.5598, 0.1424, 0.4757, 0.02509, 0.4961, 0.03625, 0.552, 0.03062, 0.5525, 1.447e-08, 0.5039, 0.5141, 0.1744, 0.4863, 0.2202, 0.476, 0.2193, 0.4962, 0.142, 0.6074, 0.4865, 0.6064, 0.5352, 0.5653, 0.5462, 0.5647, 0.488, 0.4845, 0.0536, 0.4804, 0.108, 0.4603, 0.09928, 0.4682, 0.04538, 0.1414, 0.4086, 0.1419, 0.4492, 0.1049, 0.4468, 0.1045, 0.3927, 0.5354, 0.5974, 0.5354, 0.6491, 0.4999, 0.6296, 0.5006, 0.5826, 0.1818, 0.3932, 0.1822, 0.4473, 0.1419, 0.4492, 0.1414, 0.4086, 0.02468, 0.3867, 0.02488, 0.4412, 0.003625, 0.4487, 0.007227, 0.3939, 0.04409, 0.3795, 0.0481, 0.4339, 0.02488, 0.4412, 0.02468, 0.3867, 0.5037, 0.0622, 0.5033, 0.1171, 0.4804, 0.108, 0.4845, 0.0536, 0.063, 0.4915, 0.05038, 0.5486, 0.03625, 0.552, 0.02509, 0.4961, 0.316, 0.8464, 0.3205, 0.874, 0.2652, 0.9483, 0.2652, 0.846, 0.1039, 0.7317, 0.1048, 0.7221, 0.1645, 0.6981, 0.1664, 0.7284, 0.5033, 0.1171, 0.4962, 0.142, 0.48, 0.1346, 0.4804, 0.108, 0.4962, 0.142, 0.476, 0.2193, 0.4698, 0.2185, 0.48, 0.1346, 0.04239, 0.3427, 0.04409, 0.3795, 0.02468, 0.3867, 0.02119, 0.3454, 0.0481, 0.4339, 0.063, 0.4915, 0.02509, 0.4961, 0.02488, 0.4412, 0.5129, 0.008395, 0.5141, 0.02033, 0.4933, 0.01623, 0.5041, 0.004197, 0.958, 0.1332, 0.9824, 0.1492, 0.9626, 0.1559, 0.95, 0.1369, 0.5141, 0.02033, 0.5037, 0.0622, 0.4845, 0.0536, 0.4933, 0.01623, 0.09235, 0.4859, 0.08219, 0.5205, 0.0726, 0.5229, 0.07995, 0.4875, 0.6481, 0.3783, 0.663, 0.4121, 0.6532, 0.4111, 0.6357, 0.3785, 0.0891, 0.3964, 0.09235, 0.4859, 0.07995, 0.4875, 0.08418, 0.4044, 0.636, 0.2439, 0.6427, 0.3063, 0.6201, 0.2966, 0.627, 0.24, 0.0857, 0.3427, 0.0891, 0.3964, 0.08418, 0.4044, 0.07731, 0.3478, 0.6427, 0.3063, 0.6481, 0.3783, 0.6357, 0.3785, 0.6201, 0.2966, 0.8782, 0.528, 0.8813, 0.537, 0.8617, 0.5492, 0.8582, 0.5388, 0.7177, 0.3202, 0.7085, 0.3247, 0.6808, 0.3264, 0.6833, 0.3169, 0.8582, 0.5388, 0.8617, 0.5492, 0.84, 0.5461, 0.8372, 0.538, 0.5983, 0.9579, 0.5898, 0.9627, 0.5835, 0.9366, 0.5859, 0.9258, 0.8234, 0.8241, 0.8016, 0.7543, 0.8581, 0.7548, 0.8865, 0.8279, 0.3729, 0.7241, 0.332, 0.7558, 0.332, 0.672, 0.3616, 0.6675, 0.7644, 0.006323, 0.7926, 0.01265, 0.7926, 0.08731, 0.7568, 0.1011, 0.6926, 0.001722, 0.7362, 9.918e-09, 0.7258, 0.07756, 0.677, 0.05147, 0.9325, 0.4651, 0.9475, 0.5125, 0.8839, 0.4767, 0.8984, 0.4419, 0.4224, 0.6956, 0.4154, 0.7333, 0.3912, 0.6629, 0.4138, 0.6537, 0.6565, 0.8835, 0.6421, 0.8682, 0.6622, 0.7823, 0.6676, 0.8339, 0.7362, 9.918e-09, 0.7644, 0.006323, 0.7568, 0.1011, 0.7258, 0.07756, 0.4154, 0.7333, 0.3729, 0.7241, 0.3616, 0.6675, 0.3912, 0.6629, 0.6421, 0.8682, 0.6248, 0.8453, 0.6348, 0.7729, 0.6622, 0.7823, 0.3729, 0.7241, 0.3839, 0.7874, 0.3572, 0.7895, 0.332, 0.7558, 0.4154, 0.7333, 0.3878, 0.7878, 0.3839, 0.7874, 0.3729, 0.7241, 0.8234, 0.8241, 0.8604, 0.8694, 0.8347, 0.8773, 0.8016, 0.8508, 0.7568, 0.1011, 0.7598, 0.1358, 0.7327, 0.1381, 0.7258, 0.07756, 0.9475, 0.5125, 0.8979, 0.5506, 0.8839, 0.5404, 0.8839, 0.4767, 0.8118, 0.7434, 0.825, 0.6685, 0.8569, 0.6203, 0.8752, 0.7434, 0.777, 0.4419, 0.8295, 0.4419, 0.8286, 0.4542, 0.7971, 0.4542, 0.6752, 0.9551, 0.6883, 0.9607, 0.6878, 0.9642, 0.6734, 0.9582, 0.7344, 0.6203, 0.7807, 0.6248, 0.7619, 0.6354, 0.7341, 0.6327, 0.7948, 0.5643, 0.777, 0.4419, 0.7971, 0.4542, 0.8077, 0.5276, 0.8185, 0.5739, 0.7948, 0.5643, 0.8077, 0.5276, 0.822, 0.5333, 0.7558, 0.7467, 0.7337, 0.7543, 0.7337, 0.7131, 0.747, 0.7086, 0.7807, 0.6248, 0.7558, 0.7467, 0.747, 0.7086, 0.7619, 0.6354, 0.9792, 0.4814, 0.9475, 0.474, 0.9488, 0.444, 0.9792, 0.4419, 0.9175, 0.08285, 0.9313, 0.07934, 0.9326, 0.08262, 0.9175, 0.08645, 0.6698, 0.8823, 0.6752, 0.9551, 0.6734, 0.9582, 0.6676, 0.8787, 0.7, 0.8823, 0.6698, 0.8823, 0.6676, 0.8787, 0.7005, 0.8787, 0.9313, 0.07934, 0.9474, 0.008115, 0.9501, 0.004868, 0.9326, 0.08262, 0.9474, 0.008115, 0.9175, 0.003656, 0.9175, 0.0, 0.9501, 0.004868, 0.332, 0.9823, 0.332, 0.9028, 0.365, 0.9103, 0.381, 0.9555, 0.9784, 0.3095, 0.9461, 0.3214, 0.9461, 0.2819, 0.9786, 0.2796, 0.6453, 0.2276, 0.6301, 0.2345, 0.6301, 0.1739, 0.6563, 0.173, 0.8772, 0.4232, 0.8628, 0.4168, 0.8531, 0.3626, 0.8792, 0.3626, 0.8531, 0.3626, 0.8531, 0.4397, 0.8044, 0.4151, 0.8198, 0.3692, 0.7862, 0.237, 0.7749, 0.2795, 0.7573, 0.2639, 0.7759, 0.2362, 0.7749, 0.2795, 0.7673, 0.3688, 0.7573, 0.3665, 0.7573, 0.2639, 0.8044, 0.2834, 0.7904, 0.3715, 0.7673, 0.3688, 0.7749, 0.2795, 0.8041, 0.2405, 0.8044, 0.2834, 0.7749, 0.2795, 0.7862, 0.237, 0.5785, 0.6448, 0.5888, 0.644, 0.6074, 0.6717, 0.5898, 0.6873, 0.5898, 0.6873, 0.6074, 0.6717, 0.6074, 0.7743, 0.5974, 0.7766, 0.5603, 0.6912, 0.5898, 0.6873, 0.5974, 0.7766, 0.5743, 0.7793, 0.5606, 0.6483, 0.5785, 0.6448, 0.5898, 0.6873, 0.5603, 0.6912, 0.755, 0.3746, 0.7687, 0.3752, 0.7614, 0.4351, 0.7441, 0.4343, 0.02941, 0.8307, 0.03525, 0.8344, 0.03887, 0.922, 0.02941, 0.9209, 0.03525, 0.8344, 0.0487, 0.8298, 0.06109, 0.9225, 0.03887, 0.922, 0.2657, 0.8021, 0.2652, 0.7851, 0.3224, 0.7211, 0.3224, 0.8073, 0.2672, 0.8181, 0.2657, 0.8021, 0.3224, 0.8073, 0.3223, 0.846, 0.2652, 0.7946, 0.2647, 0.8119, 0.2021, 0.8083, 0.2021, 0.7211, 0.2647, 0.8119, 0.2643, 0.8297, 0.2048, 0.851, 0.2021, 0.8083, 0.1042, 0.7572, 0.1039, 0.7317, 0.1664, 0.7284, 0.1664, 0.8298])
me_cube.materials.append(mat_base)
me_cube.materials.append(mat_material)
me_cube.materials.append(mat_material_001)
me_cube.materials.append(mat_material_002)
me_cube.use_mirror_x = True
me_cube.update()
me_plane_001 = bpy.data.meshes.new('Plane.001')
me_plane_001.from_pydata([(-0.188, 1.951, 0.1663), (-0.1888, 1.934, 0.1584), (-0.1276, 1.932, 0.2845), (-0.1303, 1.918, 0.2764), (-0.1641, 1.897, 0.1958), (-0.1658, 1.886, 0.1921), (-0.123, 1.886, 0.2641), (-0.1257, 1.877, 0.26), (0.188, 1.951, 0.1663), (0.1888, 1.934, 0.1584), (0.1276, 1.932, 0.2845), (0.1303, 1.918, 0.2764), (0.1641, 1.897, 0.1958), (0.1658, 1.886, 0.1921), (0.123, 1.886, 0.2641), (0.1257, 1.877, 0.26), (-0.1791, 1.953, 0.162), (-0.1798, 1.935, 0.1541), (-0.1187, 1.933, 0.2802), (-0.1214, 1.919, 0.272), (-0.1555, 1.897, 0.1907), (-0.1572, 1.886, 0.187), (-0.1144, 1.886, 0.259), (-0.1171, 1.878, 0.2549), (0.1791, 1.953, 0.162), (0.1798, 1.935, 0.1541), (0.1187, 1.933, 0.2802), (0.1214, 1.919, 0.272), (0.1555, 1.897, 0.1907), (0.1572, 1.886, 0.187), (0.1144, 1.886, 0.259), (0.1171, 1.878, 0.2549), (-0.1586, 1.943, 0.2268), (-0.1959, 1.944, 0.1499), (-0.1607, 1.924, 0.217), (-0.1234, 1.923, 0.2939), (-0.1442, 1.892, 0.2309), (-0.1703, 1.892, 0.1871), (-0.1469, 1.88, 0.2262), (-0.1209, 1.881, 0.2701), (0.1586, 1.943, 0.2268), (0.1959, 1.944, 0.1499), (0.1607, 1.924, 0.217), (0.1234, 1.923, 0.2939), (0.1442, 1.892, 0.2309), (0.1703, 1.892, 0.1871), (0.1469, 1.88, 0.2262), (0.1209, 1.881, 0.2701), (-0.1477, 1.945, 0.2215), (-0.185, 1.946, 0.1446), (-0.1498, 1.926, 0.2117), (-0.1125, 1.925, 0.2886), (-0.1338, 1.893, 0.2247), (-0.1598, 1.892, 0.1809), (-0.1365, 1.881, 0.22), (-0.1104, 1.881, 0.2638), (0.1477, 1.945, 0.2215), (0.185, 1.946, 0.1446), (0.1498, 1.926, 0.2117), (0.1125, 1.925, 0.2886), (0.1338, 1.893, 0.2247), (0.1598, 1.892, 0.1809), (0.1365, 1.881, 0.22), (0.1104, 1.881, 0.2638), (-0.1902, 1.956, 0.152), (-0.1907, 1.934, 0.1425), (-0.1161, 1.932, 0.2962), (-0.1199, 1.916, 0.2862), (-0.1641, 1.899, 0.1862), (-0.166, 1.885, 0.1818), (-0.1139, 1.886, 0.2694), (-0.1174, 1.876, 0.2644), (0.1902, 1.956, 0.152), (0.1907, 1.934, 0.1425), (0.1161, 1.932, 0.2962), (0.1199, 1.916, 0.2862), (0.1641, 1.899, 0.1862), (0.166, 1.885, 0.1818), (0.1139, 1.886, 0.2694), (0.1174, 1.876, 0.2644), (-0.1617, 1.933, 0.2229), (-0.1476, 1.886, 0.2298), (0.1617, 1.933, 0.2229), (0.1476, 1.886, 0.2298), (-0.1467, 1.935, 0.2156), (-0.1331, 1.887, 0.2212), (0.1467, 1.935, 0.2156), (0.1331, 1.887, 0.2212), (-0.1528, 1.948, 0.226), (-0.2041, 1.949, 0.1201), (-0.1557, 1.921, 0.2125), (-0.1043, 1.92, 0.3184), (-0.1385, 1.895, 0.2287), (-0.1744, 1.894, 0.1683), (-0.1422, 1.878, 0.2222), (-0.1063, 1.879, 0.2826), (0.1528, 1.948, 0.226), (0.2041, 1.949, 0.1201), (0.1557, 1.921, 0.2125), (0.1043, 1.92, 0.3184), (0.1385, 1.895, 0.2287), (0.1744, 1.894, 0.1683), (0.1422, 1.878, 0.2222), (0.1063, 1.879, 0.2826)], [], [(0, 33, 80, 32), (33, 1, 34, 80), (80, 34, 3, 35), (32, 80, 35, 2), (4, 37, 81, 36), (37, 5, 38, 81), (81, 38, 7, 39), (36, 81, 39, 6), (8, 40, 82, 41), (40, 10, 43, 82), (82, 43, 11, 42), (41, 82, 42, 9), (12, 44, 83, 45), (44, 14, 47, 83), (83, 47, 15, 46), (45, 83, 46, 13), (16, 48, 84, 49), (48, 18, 51, 84), (84, 51, 19, 50), (49, 84, 50, 17), (20, 52, 85, 53), (52, 22, 55, 85), (85, 55, 23, 54), (53, 85, 54, 21), (24, 57, 86, 56), (57, 25, 58, 86), (86, 58, 27, 59), (56, 86, 59, 26), (28, 61, 87, 60), (61, 29, 62, 87), (87, 62, 31, 63), (60, 87, 63, 30), (0, 32, 88, 64), (32, 2, 66, 88), (88, 66, 18, 48), (64, 88, 48, 16), (1, 33, 89, 65), (33, 0, 64, 89), (89, 64, 16, 49), (65, 89, 49, 17), (3, 34, 90, 67), (34, 1, 65, 90), (90, 65, 17, 50), (67, 90, 50, 19), (2, 35, 91, 66), (35, 3, 67, 91), (91, 67, 19, 51), (66, 91, 51, 18), (4, 36, 92, 68), (36, 6, 70, 92), (92, 70, 22, 52), (68, 92, 52, 20), (5, 37, 93, 69), (37, 4, 68, 93), (93, 68, 20, 53), (69, 93, 53, 21), (7, 38, 94, 71), (38, 5, 69, 94), (94, 69, 21, 54), (71, 94, 54, 23), (6, 39, 95, 70), (39, 7, 71, 95), (95, 71, 23, 55), (70, 95, 55, 22), (10, 40, 96, 74), (40, 8, 72, 96), (96, 72, 24, 56), (74, 96, 56, 26), (8, 41, 97, 72), (41, 9, 73, 97), (97, 73, 25, 57), (72, 97, 57, 24), (9, 42, 98, 73), (42, 11, 75, 98), (98, 75, 27, 58), (73, 98, 58, 25), (11, 43, 99, 75), (43, 10, 74, 99), (99, 74, 26, 59), (75, 99, 59, 27), (14, 44, 100, 78), (44, 12, 76, 100), (100, 76, 28, 60), (78, 100, 60, 30), (12, 45, 101, 76), (45, 13, 77, 101), (101, 77, 29, 61), (76, 101, 61, 28), (13, 46, 102, 77), (46, 15, 79, 102), (102, 79, 31, 62), (77, 102, 62, 29), (15, 47, 103, 79), (47, 14, 78, 103), (103, 78, 30, 63), (79, 103, 63, 31)])
_uv = me_plane_001.uv_layers.new(name='UVMap')
_uv.uv.foreach_set('vector', [0.25, 0.25, 0.5, 0.1952, 0.5, 0.5, 0.1952, 0.5, 0.5, 0.1952, 0.75, 0.25, 0.8048, 0.5, 0.5, 0.5, 0.5, 0.5, 0.8048, 0.5, 0.75, 0.75, 0.5, 0.8048, 0.1952, 0.5, 0.5, 0.5, 0.5, 0.8048, 0.25, 0.75, 0.25, 0.25, 0.5, 0.1952, 0.5, 0.5, 0.1952, 0.5, 0.5, 0.1952, 0.75, 0.25, 0.8048, 0.5, 0.5, 0.5, 0.5, 0.5, 0.8048, 0.5, 0.75, 0.75, 0.5, 0.8048, 0.1952, 0.5, 0.5, 0.5, 0.5, 0.8048, 0.25, 0.75, 0.0, 0.0, 0.0, 0.5, 0.5, 0.5, 0.5, 0.0, 0.0, 0.5, 0.0, 1.0, 0.5, 1.0, 0.5, 0.5, 0.5, 0.5, 0.5, 1.0, 1.0, 1.0, 1.0, 0.5, 0.5, 0.0, 0.5, 0.5, 1.0, 0.5, 1.0, 0.0, 0.0, 0.0, 0.0, 0.5, 0.5, 0.5, 0.5, 0.0, 0.0, 0.5, 0.0, 1.0, 0.5, 1.0, 0.5, 0.5, 0.5, 0.5, 0.5, 1.0, 1.0, 1.0, 1.0, 0.5, 0.5, 0.0, 0.5, 0.5, 1.0, 0.5, 1.0, 0.0, 0.0, 0.0, 0.0, 0.5, 0.5, 0.5, 0.5, 0.0, 0.0, 0.5, 0.0, 1.0, 0.5, 1.0, 0.5, 0.5, 0.5, 0.5, 0.5, 1.0, 1.0, 1.0, 1.0, 0.5, 0.5, 0.0, 0.5, 0.5, 1.0, 0.5, 1.0, 0.0, 0.0, 0.0, 0.0, 0.5, 0.5, 0.5, 0.5, 0.0, 0.0, 0.5, 0.0, 1.0, 0.5, 1.0, 0.5, 0.5, 0.5, 0.5, 0.5, 1.0, 1.0, 1.0, 1.0, 0.5, 0.5, 0.0, 0.5, 0.5, 1.0, 0.5, 1.0, 0.0, 0.25, 0.25, 0.5, 0.1952, 0.5, 0.5, 0.1952, 0.5, 0.5, 0.1952, 0.75, 0.25, 0.8048, 0.5, 0.5, 0.5, 0.5, 0.5, 0.8048, 0.5, 0.75, 0.75, 0.5, 0.8048, 0.1952, 0.5, 0.5, 0.5, 0.5, 0.8048, 0.25, 0.75, 0.25, 0.25, 0.5, 0.1952, 0.5, 0.5, 0.1952, 0.5, 0.5, 0.1952, 0.75, 0.25, 0.8048, 0.5, 0.5, 0.5, 0.5, 0.5, 0.8048, 0.5, 0.75, 0.75, 0.5, 0.8048, 0.1952, 0.5, 0.5, 0.5, 0.5, 0.8048, 0.25, 0.75, 0.25, 0.25, 0.1952, 0.5, 0.05401, 0.5, 0.1671, 0.1671, 0.1952, 0.5, 0.25, 0.75, 0.1671, 0.8329, 0.05401, 0.5, 0.05401, 0.5, 0.1671, 0.8329, 0.0, 1.0, 0.0, 0.5, 0.1671, 0.1671, 0.05401, 0.5, 0.0, 0.5, 0.0, 0.0, 0.75, 0.25, 0.5, 0.1952, 0.5, 0.05401, 0.8329, 0.1671, 0.5, 0.1952, 0.25, 0.25, 0.1671, 0.1671, 0.5, 0.05401, 0.5, 0.05401, 0.1671, 0.1671, 0.0, 0.0, 0.5, 0.0, 0.8329, 0.1671, 0.5, 0.05401, 0.5, 0.0, 1.0, 0.0, 0.75, 0.75, 0.8048, 0.5, 0.946, 0.5, 0.8329, 0.8329, 0.8048, 0.5, 0.75, 0.25, 0.8329, 0.1671, 0.946, 0.5, 0.946, 0.5, 0.8329, 0.1671, 1.0, 0.0, 1.0, 0.5, 0.8329, 0.8329, 0.946, 0.5, 1.0, 0.5, 1.0, 1.0, 0.25, 0.75, 0.5, 0.8048, 0.5, 0.946, 0.1671, 0.8329, 0.5, 0.8048, 0.75, 0.75, 0.8329, 0.8329, 0.5, 0.946, 0.5, 0.946, 0.8329, 0.8329, 1.0, 1.0, 0.5, 1.0, 0.1671, 0.8329, 0.5, 0.946, 0.5, 1.0, 0.0, 1.0, 0.25, 0.25, 0.1952, 0.5, 0.05401, 0.5, 0.1671, 0.1671, 0.1952, 0.5, 0.25, 0.75, 0.1671, 0.8329, 0.05401, 0.5, 0.05401, 0.5, 0.1671, 0.8329, 0.0, 1.0, 0.0, 0.5, 0.1671, 0.1671, 0.05401, 0.5, 0.0, 0.5, 0.0, 0.0, 0.75, 0.25, 0.5, 0.1952, 0.5, 0.05401, 0.8329, 0.1671, 0.5, 0.1952, 0.25, 0.25, 0.1671, 0.1671, 0.5, 0.05401, 0.5, 0.05401, 0.1671, 0.1671, 0.0, 0.0, 0.5, 0.0, 0.8329, 0.1671, 0.5, 0.05401, 0.5, 0.0, 1.0, 0.0, 0.75, 0.75, 0.8048, 0.5, 0.946, 0.5, 0.8329, 0.8329, 0.8048, 0.5, 0.75, 0.25, 0.8329, 0.1671, 0.946, 0.5, 0.946, 0.5, 0.8329, 0.1671, 1.0, 0.0, 1.0, 0.5, 0.8329, 0.8329, 0.946, 0.5, 1.0, 0.5, 1.0, 1.0, 0.25, 0.75, 0.5, 0.8048, 0.5, 0.946, 0.1671, 0.8329, 0.5, 0.8048, 0.75, 0.75, 0.8329, 0.8329, 0.5, 0.946, 0.5, 0.946, 0.8329, 0.8329, 1.0, 1.0, 0.5, 1.0, 0.1671, 0.8329, 0.5, 0.946, 0.5, 1.0, 0.0, 1.0, 0.0, 1.0, 0.0, 0.5, 0.05401, 0.5, 0.1671, 0.8329, 0.0, 0.5, 0.0, 0.0, 0.1671, 0.1671, 0.05401, 0.5, 0.05401, 0.5, 0.1671, 0.1671, 0.25, 0.25, 0.1952, 0.5, 0.1671, 0.8329, 0.05401, 0.5, 0.1952, 0.5, 0.25, 0.75, 0.0, 0.0, 0.5, 0.0, 0.5, 0.05401, 0.1671, 0.1671, 0.5, 0.0, 1.0, 0.0, 0.8329, 0.1671, 0.5, 0.05401, 0.5, 0.05401, 0.8329, 0.1671, 0.75, 0.25, 0.5, 0.1952, 0.1671, 0.1671, 0.5, 0.05401, 0.5, 0.1952, 0.25, 0.25, 1.0, 0.0, 1.0, 0.5, 0.946, 0.5, 0.8329, 0.1671, 1.0, 0.5, 1.0, 1.0, 0.8329, 0.8329, 0.946, 0.5, 0.946, 0.5, 0.8329, 0.8329, 0.75, 0.75, 0.8048, 0.5, 0.8329, 0.1671, 0.946, 0.5, 0.8048, 0.5, 0.75, 0.25, 1.0, 1.0, 0.5, 1.0, 0.5, 0.946, 0.8329, 0.8329, 0.5, 1.0, 0.0, 1.0, 0.1671, 0.8329, 0.5, 0.946, 0.5, 0.946, 0.1671, 0.8329, 0.25, 0.75, 0.5, 0.8048, 0.8329, 0.8329, 0.5, 0.946, 0.5, 0.8048, 0.75, 0.75, 0.0, 1.0, 0.0, 0.5, 0.05401, 0.5, 0.1671, 0.8329, 0.0, 0.5, 0.0, 0.0, 0.1671, 0.1671, 0.05401, 0.5, 0.05401, 0.5, 0.1671, 0.1671, 0.25, 0.25, 0.1952, 0.5, 0.1671, 0.8329, 0.05401, 0.5, 0.1952, 0.5, 0.25, 0.75, 0.0, 0.0, 0.5, 0.0, 0.5, 0.05401, 0.1671, 0.1671, 0.5, 0.0, 1.0, 0.0, 0.8329, 0.1671, 0.5, 0.05401, 0.5, 0.05401, 0.8329, 0.1671, 0.75, 0.25, 0.5, 0.1952, 0.1671, 0.1671, 0.5, 0.05401, 0.5, 0.1952, 0.25, 0.25, 1.0, 0.0, 1.0, 0.5, 0.946, 0.5, 0.8329, 0.1671, 1.0, 0.5, 1.0, 1.0, 0.8329, 0.8329, 0.946, 0.5, 0.946, 0.5, 0.8329, 0.8329, 0.75, 0.75, 0.8048, 0.5, 0.8329, 0.1671, 0.946, 0.5, 0.8048, 0.5, 0.75, 0.25, 1.0, 1.0, 0.5, 1.0, 0.5, 0.946, 0.8329, 0.8329, 0.5, 1.0, 0.0, 1.0, 0.1671, 0.8329, 0.5, 0.946, 0.5, 0.946, 0.1671, 0.8329, 0.25, 0.75, 0.5, 0.8048, 0.8329, 0.8329, 0.5, 0.946, 0.5, 0.8048, 0.75, 0.75])
me_plane_001.materials.append(mat_material_003)
me_plane_001.update()
arm_armature = bpy.data.armatures.new('Armature')  # bones are not reproduced

# ---- objects
ob_c_7 = bpy.data.objects.new("C'7", me_cube)
ob_optics = bpy.data.objects.new('Optics', me_plane_001)
ob_armature = bpy.data.objects.new('Armature', arm_armature)

# ---- transforms, parenting, visibility, modifiers, constraints
ob_c_7.location = (0.0, -0.04899, 4.328)
ob_c_7.scale = (0.3027, 0.3027, 0.3027)
ob_c_7.use_mesh_mirror_x = True
ob_optics.location = (0.0, 0.0, 0.0)
ob_optics.rotation_euler = (1.571, -0.0, 0.0)
ob_optics.scale = (1.0, 2.306, 1.0)
ob_armature.location = (0.00739, -4.706e-07, 3.503)
ob_armature.scale = (0.2941, 0.2941, 0.2941)

# ---- collection membership
col_collection.objects.link(ob_c_7)
col_collection.objects.link(ob_optics)
col_collection.objects.link(ob_armature)

# ---- scene / render settings (as saved in the file)
scene.frame_start = 1; scene.frame_end = 250; scene.frame_set(0)
scene.render.engine = 'BLENDER_EEVEE_NEXT'
scene.cycles.sampling_pattern = 'TABULATED_SOBOL'
bpy.context.view_layer.update()

# ---- added for rendering (the .blend has no active camera): camera
cam_auto = bpy.data.cameras.new('AutoCamera')
cam_auto.lens = 50.0
cam_auto.sensor_width = 36.0
cam_auto.clip_end = 1000.0
ob_auto_camera = bpy.data.objects.new('AutoCamera', cam_auto)
scene.collection.objects.link(ob_auto_camera)
ob_auto_camera.location = (5.40647, -6.55369, 6.74066)
ob_auto_camera.rotation_euler = (1.09748, -7.21219e-08, 0.694738)
scene.camera = ob_auto_camera
bpy.context.view_layer.update()
